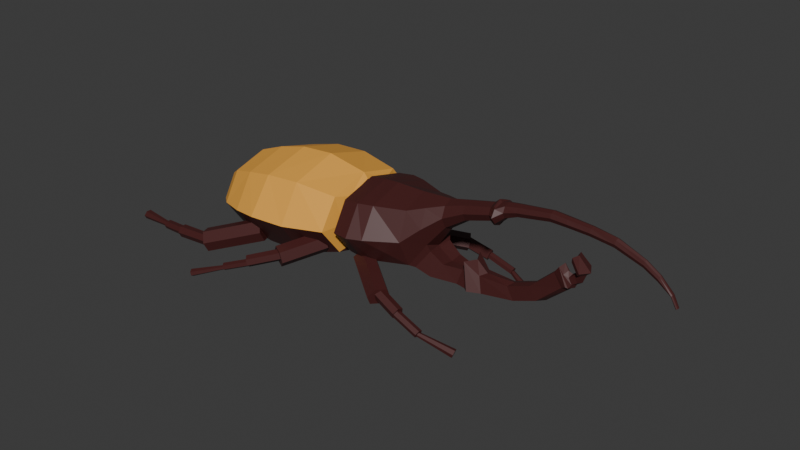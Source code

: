 # Source: Beetle.blend  (saved by Blender 4.5.90; exported with 4.5.12 LTS)
import bpy
from mathutils import Matrix  # noqa: F401  (used for matrix-valued properties, if any)

bpy.ops.wm.read_factory_settings(use_empty=True)
scene = bpy.context.scene
scene.name = 'Scene'

# ---- collections
col_collection = bpy.data.collections.new('Collection'); scene.collection.children.link(col_collection)

# ---- materials (node trees are filled in below, after node groups)
mat_material_001 = bpy.data.materials.new('Material.001')
mat_material_002 = bpy.data.materials.new('Material.002')

# ---- material node trees
mat_material_001.use_nodes = True; mat_material_001.node_tree.nodes.clear()
_N = mat_material_001.node_tree.nodes; _L = mat_material_001.node_tree.links
n0 = _N.new('ShaderNodeBsdfPrincipled'); n0.name = 'Principled BSDF'; n0.location = (-200, 100)
n0.inputs[0].default_value = (0.884, 0.4156, 0.06317, 1.0)
n1 = _N.new('ShaderNodeOutputMaterial'); n1.name = 'Material Output'; n1.location = (200, 100)
_L.new(n0.outputs[0], n1.inputs[0])
n1.is_active_output = True
mat_material_002.use_nodes = True; mat_material_002.node_tree.nodes.clear()
_N = mat_material_002.node_tree.nodes; _L = mat_material_002.node_tree.links
n0 = _N.new('ShaderNodeBsdfPrincipled'); n0.name = 'Principled BSDF'; n0.location = (-200, 100)
n0.inputs[0].default_value = (0.06554, 0.0136, 0.01286, 1.0)
n1 = _N.new('ShaderNodeOutputMaterial'); n1.name = 'Material Output'; n1.location = (200, 100)
_L.new(n0.outputs[0], n1.inputs[0])
n1.is_active_output = True

# ---- world
world_world = bpy.data.worlds.new('World'); scene.world = world_world
world_world.use_nodes = True; world_world.node_tree.nodes.clear()
_N = world_world.node_tree.nodes; _L = world_world.node_tree.links
n0 = _N.new('ShaderNodeOutputWorld'); n0.name = 'World Output'; n0.location = (200, 100)
n1 = _N.new('ShaderNodeBackground'); n1.name = 'Background'; n1.location = (-200, 100)
n1.inputs[0].default_value = (0.05088, 0.05088, 0.05088, 1.0)
_L.new(n1.outputs[0], n0.inputs[0])
n0.is_active_output = True
world_world.color = (0.05088, 0.05088, 0.05088)
world_world.sun_shadow_jitter_overblur = 0.0

# ---- meshes
me_cube_001 = bpy.data.meshes.new('Cube.001')
me_cube_001.from_pydata([(-0.6828, -0.9805, -1.203), (-0.726, -0.9805, 0.9487), (1.074, -1.1, -0.6857), (1.026, -1.1, 1.509), (-0.6748, 0.0, -1.603), (-0.7341, 0.0, 1.349), (1.083, 0.0, -1.094), (1.017, 0.0, 1.917), (-0.009492, -1.3, -1.214), (0.01442, -1.3, 1.582), (0.01887, 0.0, 2.102), (-0.01394, 0.0, -1.734), (0.5122, -1.27, -1.196), (0.4788, 0.0, 2.217), (0.484, -1.27, 1.682), (0.5174, 0.0, -1.731), (-0.3717, -1.191, 1.303), (-0.3038, 0.0, -1.702), (-0.3145, -1.191, -1.231), (-0.3824, 0.0, 1.774), (1.117, 0.0, -0.8813), (1.077, 0.0, 1.705), (1.082, -0.6591, 1.354), (1.111, -0.6591, -0.5309), (1.198, 0.0, -0.8638), (1.134, 0.0, 1.629), (1.143, -0.6591, 1.291), (1.19, -0.6591, -0.5261), (1.237, 0.0, -0.9203), (1.138, 0.0, 1.86), (1.152, -1.019, 1.483), (1.224, -1.019, -0.5436), (1.615, 0.0, -0.9656), (1.556, 0.0, 1.992), (1.564, -0.9665, 1.591), (1.607, -0.9665, -0.5647), (1.989, 0.0, -0.9202), (1.929, 0.0, 1.996), (1.937, -0.6675, 1.6), (1.981, -0.6675, -0.5251), (2.347, 0.0, 0.9399), (2.332, 0.0, 2.088), (2.334, -0.2466, 1.932), (2.345, -0.2466, 1.095), (2.603, 0.0, 1.504), (2.593, 0.0, 2.275), (2.594, -0.1942, 2.171), (2.602, -0.1942, 1.608), (2.944, 0.0, 1.835), (2.935, 0.0, 2.526), (2.936, -0.1812, 2.432), (2.943, -0.1812, 1.929), (3.043, -0.04856, 1.891), (3.027, 0.0, 2.61), (3.029, -0.3114, 2.513), (3.041, -0.3114, 1.988), (3.111, 0.0, 2.091), (3.111, 0.0, 2.692), (3.111, -0.1518, 2.611), (3.111, -0.1518, 2.172), (5.169, 0.0, 1.005), (5.196, 0.0, 1.062), (5.192, -0.0371, 1.054), (5.172, -0.0371, 1.012), (-1.064, 0.0, 0.1941), (-1.061, -0.2936, 0.03519), (-1.055, -0.4403, -0.408), (-1.048, -0.2936, -0.8262), (1.05, -1.65, 0.4123), (0.00247, -1.95, 0.1848), (0.4981, -1.905, 0.2437), (-0.3431, -1.787, 0.03651), (1.097, -0.9886, 0.4125), (1.166, -0.9886, 0.3831), (1.188, -1.529, 0.4701), (1.585, -1.45, 0.5139), (1.959, -0.9842, 0.5383), (2.34, -0.3723, 1.514), (2.598, -0.2816, 1.89), (2.94, -0.2597, 2.182), (3.035, -0.4428, 2.251), (3.111, -0.2155, 2.393), (5.182, -0.05564, 1.034), (5.183, 0.0, 1.034), (-0.7039, -1.471, -0.1549), (-1.046, 0.0, -0.9877), (-1.055, 0.0, -0.409), (4.162, 0.0, 2.849), (4.147, -0.08406, 2.527), (4.16, -0.08406, 2.798), (4.145, 0.0, 2.477), (4.154, -0.1261, 2.664), (3.683, -0.09973, 2.882), (3.675, 0.0, 2.514), (3.684, 0.0, 2.94), (3.676, -0.09973, 2.571), (3.679, -0.1496, 2.728), (4.791, 0.0, 2.317), (4.774, -0.05132, 2.056), (4.781, -0.07698, 2.167), (4.789, -0.05132, 2.276), (4.771, 0.0, 2.015), (5.124, 0.0, 1.468), (5.103, -0.04421, 1.397), (5.112, -0.06631, 1.427), (5.121, -0.04421, 1.457), (5.1, 0.0, 1.386), (4.451, -0.06861, 2.679), (4.433, 0.0, 2.362), (4.454, 0.0, 2.729), (4.436, -0.06861, 2.412), (4.444, -0.1029, 2.546), (3.891, 0.0, 2.9), (3.879, -0.096, 2.564), (3.884, -0.144, 2.706), (3.889, -0.096, 2.847), (3.877, 0.0, 2.511), (3.27, -0.1242, 2.702), (3.266, 0.0, 2.292), (3.271, 0.0, 2.766), (3.267, -0.1242, 2.356), (3.268, -0.1815, 2.53), (1.369, -1.067, 1.562), (1.358, 0.0, 1.957), (1.431, -1.067, -0.5626), (1.443, 0.0, -0.9576), (1.4, -1.6, 0.5003), (2.994, 0.0, 2.694), (3.004, -0.2221, 1.854), (2.995, -0.2221, 2.562), (3.005, 0.0, 1.722), (3.0, -0.3172, 2.209), (4.964, -0.04776, 1.931), (4.945, 0.0, 1.717), (4.967, 0.0, 1.965), (4.948, -0.04776, 1.75), (4.956, -0.07164, 1.842), (-0.8937, -0.7813, 0.6091), (-0.8604, 0.0, -1.455), (-0.8656, -0.7813, -1.131), (-0.8793, -1.172, -0.284), (-0.8989, 0.0, 0.932), (2.13, 0.0, 2.038), (2.163, -0.457, 0.3564), (2.135, -0.457, 1.774), (2.168, 0.0, 0.09288), (2.149, -0.6782, 1.066), (2.235, 0.0, -1.102), (2.229, -0.4907, -0.8312), (2.366, 0.0, -0.3509), (2.362, -0.3372, -0.2925), (2.574, 0.0, -1.123), (2.539, -0.2829, -0.9102), (2.611, 0.0, -0.3533), (2.586, -0.1968, -0.3357), (2.855, 0.0, -1.097), (2.741, -0.473, -0.8684), (2.728, 0.0, 0.103), (2.648, -0.3241, 0.1337), (3.368, 0.0, -0.7873), (3.3, -0.2257, -0.7513), (3.24, 0.0, -0.2362), (3.192, -0.1572, -0.3432), (3.662, 0.0, -0.4445), (3.594, -0.2253, -0.4085), (3.534, 0.0, 0.1066), (3.486, -0.1567, -0.0003987), (4.183, 0.0, 1.167), (4.111, -0.2621, 1.206), (4.024, 0.0, 1.653), (3.995, -0.1812, 1.641), (2.195, 0.0, -0.008193), (2.038, -0.5601, -0.6102), (2.19, -0.3844, 0.0782), (2.045, 0.0, -0.9323), (2.716, 0.0, -1.117), (2.639, -0.2076, -0.3227), (2.68, 0.0, -0.3133), (2.657, -0.2996, -0.9435), (2.951, 0.0, -1.044), (2.883, -0.2869, -0.9131), (2.873, 0.0, -0.2864), (2.825, -0.1989, -0.326), (3.968, 0.0, 0.9077), (4.028, 0.0, 0.5779), (3.945, -0.08824, 0.7866), (3.996, -0.1239, 0.5948), (4.03, 0.0, 1.054), (4.006, -0.08576, 0.9338), (4.06, -0.1231, 0.7329), (4.093, 0.0, 0.7152), (3.979, 0.0, 1.471), (3.983, -0.1539, 1.455), (4.08, -0.2216, 1.091), (4.14, 0.0, 1.058), (4.13, 0.0, 1.012), (4.044, 0.0, 1.341), (4.047, -0.08768, 1.219), (4.098, -0.1231, 1.029), (3.958, 0.0, 0.3454), (3.819, 0.0, 0.9284), (3.767, -0.1113, 0.8235), (3.884, -0.1581, 0.3841), (3.868, 0.0, 1.212), (3.831, -0.1356, 1.099), (3.94, -0.1943, 0.4895), (3.993, 0.0, 0.4617), (3.913, 0.0, 0.9677), (3.883, -0.1119, 0.8506), (3.964, -0.1591, 0.4499), (4.006, 0.0, 0.4275), (0.8229, -1.184, -0.01195), (0.5634, -2.253, -0.2754), (0.9399, -1.296, -0.106), (0.6804, -2.365, -0.3694), (0.9813, -1.296, -0.4896), (0.7218, -2.365, -0.7531), (0.9057, -1.184, -0.7792), (0.6462, -2.253, -1.043), (0.7886, -1.072, -0.6852), (0.5292, -2.141, -0.9487), (0.7473, -1.072, -0.3016), (0.4878, -2.141, -0.565), (0.6167, -2.2, -0.3486), (0.2694, -2.689, -0.7012), (0.6632, -2.319, -0.4206), (0.3159, -2.808, -0.7732), (0.6864, -2.319, -0.6355), (0.3391, -2.808, -0.9881), (0.6631, -2.2, -0.7784), (0.3157, -2.689, -1.131), (0.6166, -2.081, -0.7064), (0.2692, -2.571, -1.059), (0.5934, -2.081, -0.4915), (0.2461, -2.571, -0.8441), (0.3165, -2.66, -0.8007), (0.01223, -2.987, -1.11), (0.3448, -2.754, -0.8475), (0.04052, -3.08, -1.156), (0.3594, -2.754, -0.9837), (0.05521, -3.08, -1.293), (0.3459, -2.66, -1.073), (0.04162, -2.987, -1.382), (0.3176, -2.567, -1.026), (0.01333, -2.894, -1.335), (0.3029, -2.567, -0.8901), (-0.00136, -2.894, -1.199), (0.0826, -2.911, -1.149), (-0.3666, -3.385, -1.53), (0.09725, -2.96, -1.172), (-0.3373, -3.483, -1.575), (0.1046, -2.96, -1.24), (-0.3226, -3.483, -1.711), (0.09727, -2.911, -1.285), (-0.3372, -3.385, -1.802), (0.08262, -2.862, -1.262), (-0.3666, -3.288, -1.756), (0.07529, -2.862, -1.194), (-0.3813, -3.288, -1.62), (-0.08765, -1.513, -0.341), (-0.7532, -2.263, -1.036), (-0.008865, -1.671, -0.679), (-0.6744, -2.421, -1.374), (0.001171, -1.542, -1.073), (-0.6644, -2.292, -1.768), (-0.06758, -1.256, -1.129), (-0.7331, -2.006, -1.824), (-0.1464, -1.098, -0.7907), (-0.8119, -1.848, -1.486), (-0.1564, -1.227, -0.3968), (-0.8219, -1.976, -1.092), (-0.749, -2.21, -1.199), (-1.217, -2.225, -1.283), (-0.7028, -2.303, -1.397), (-1.21, -2.327, -1.491), (-0.6969, -2.227, -1.628), (-1.204, -2.255, -1.711), (-0.7373, -2.059, -1.661), (-1.205, -2.081, -1.724), (-0.7835, -1.966, -1.463), (-1.212, -1.98, -1.516), (-0.7893, -2.042, -1.232), (-1.218, -2.052, -1.296), (-1.215, -2.207, -1.34), (-1.558, -2.125, -1.462), (-1.21, -2.282, -1.494), (-1.56, -2.203, -1.605), (-1.206, -2.229, -1.657), (-1.556, -2.158, -1.744), (-1.207, -2.1, -1.666), (-1.551, -2.034, -1.741), (-1.212, -2.025, -1.513), (-1.55, -1.956, -1.599), (-1.216, -2.078, -1.35), (-1.553, -2.001, -1.459), (-1.557, -2.106, -1.52), (-2.038, -2.019, -1.542), (-1.558, -2.152, -1.604), (-2.04, -2.102, -1.688), (-1.556, -2.125, -1.685), (-2.036, -2.056, -1.828), (-1.553, -2.053, -1.683), (-2.031, -1.928, -1.821), (-1.552, -2.007, -1.6), (-2.029, -1.844, -1.675), (-1.554, -2.034, -1.519), (-2.033, -1.89, -1.535), (1.38, -0.9791, -0.3467), (1.971, -1.877, -0.755), (1.457, -0.7516, -0.382), (2.049, -1.649, -0.7903), (1.464, -0.6665, -0.6991), (2.055, -1.564, -1.107), (1.393, -0.8089, -0.9808), (1.985, -1.707, -1.389), (1.316, -1.036, -0.9455), (1.907, -1.934, -1.354), (1.309, -1.122, -0.6284), (1.9, -2.019, -1.037), (1.898, -1.73, -0.7152), (2.304, -1.885, -1.137), (1.904, -1.576, -0.7789), (2.31, -1.731, -1.201), (1.885, -1.536, -0.9889), (2.291, -1.691, -1.411), (1.858, -1.65, -1.135), (2.264, -1.805, -1.557), (1.852, -1.804, -1.072), (2.258, -1.958, -1.493), (1.871, -1.844, -0.8616), (2.278, -1.999, -1.283), (2.29, -1.885, -1.227), (2.625, -1.932, -1.596), (2.289, -1.774, -1.269), (2.624, -1.821, -1.638), (2.274, -1.755, -1.402), (2.609, -1.802, -1.771), (2.26, -1.847, -1.493), (2.596, -1.894, -1.862), (2.261, -1.958, -1.451), (2.597, -2.005, -1.82), (2.276, -1.977, -1.318), (2.612, -2.024, -1.687), (2.552, -1.947, -1.621), (3.024, -1.632, -2.09), (2.541, -1.894, -1.642), (3.002, -1.525, -2.131), (2.532, -1.891, -1.708), (2.985, -1.519, -2.264), (2.535, -1.941, -1.754), (2.989, -1.621, -2.357), (2.546, -1.995, -1.734), (3.011, -1.728, -2.316), (2.554, -1.998, -1.667), (3.029, -1.733, -2.183), (-0.6828, 0.9805, -1.203), (-0.726, 0.9805, 0.9487), (1.074, 1.1, -0.6857), (1.026, 1.1, 1.509), (-0.009492, 1.3, -1.214), (0.01442, 1.3, 1.582), (0.5122, 1.27, -1.196), (0.484, 1.27, 1.682), (-0.3717, 1.191, 1.303), (-0.3145, 1.191, -1.231), (1.082, 0.6591, 1.354), (1.111, 0.6591, -0.5309), (1.143, 0.6591, 1.291), (1.19, 0.6591, -0.5261), (1.152, 1.019, 1.483), (1.224, 1.019, -0.5436), (1.564, 0.9665, 1.591), (1.607, 0.9665, -0.5647), (1.937, 0.6675, 1.6), (1.981, 0.6675, -0.5251), (2.334, 0.2466, 1.932), (2.345, 0.2466, 1.095), (2.594, 0.1942, 2.171), (2.602, 0.1942, 1.608), (2.936, 0.1812, 2.432), (2.943, 0.1812, 1.929), (3.043, 0.04856, 1.891), (3.029, 0.3114, 2.513), (3.041, 0.3114, 1.988), (3.111, 0.1518, 2.611), (3.111, 0.1518, 2.172), (5.192, 0.0371, 1.054), (5.172, 0.0371, 1.012), (-1.061, 0.2936, 0.03519), (-1.055, 0.4403, -0.408), (-1.048, 0.2936, -0.8262), (1.05, 1.65, 0.4123), (0.00247, 1.95, 0.1848), (0.4981, 1.905, 0.2437), (-0.3431, 1.787, 0.03651), (1.097, 0.9886, 0.4125), (1.166, 0.9886, 0.3831), (1.188, 1.529, 0.4701), (1.585, 1.45, 0.5139), (1.959, 0.9842, 0.5383), (2.34, 0.3723, 1.514), (2.598, 0.2816, 1.89), (2.94, 0.2597, 2.182), (3.035, 0.4428, 2.251), (3.111, 0.2155, 2.393), (5.182, 0.05564, 1.034), (-0.7039, 1.471, -0.1549), (4.147, 0.08406, 2.527), (4.16, 0.08406, 2.798), (4.154, 0.1261, 2.664), (3.683, 0.09973, 2.882), (3.676, 0.09973, 2.571), (3.679, 0.1496, 2.728), (4.774, 0.05132, 2.056), (4.781, 0.07698, 2.167), (4.789, 0.05132, 2.276), (5.103, 0.04421, 1.397), (5.112, 0.06631, 1.427), (5.121, 0.04421, 1.457), (4.451, 0.06861, 2.679), (4.436, 0.06861, 2.412), (4.444, 0.1029, 2.546), (3.879, 0.096, 2.564), (3.884, 0.144, 2.706), (3.889, 0.096, 2.847), (3.27, 0.1242, 2.702), (3.267, 0.1242, 2.356), (3.268, 0.1815, 2.53), (1.369, 1.067, 1.562), (1.431, 1.067, -0.5626), (1.4, 1.6, 0.5003), (3.004, 0.2221, 1.854), (2.995, 0.2221, 2.562), (3.0, 0.3172, 2.209), (4.964, 0.04776, 1.931), (4.948, 0.04776, 1.75), (4.956, 0.07164, 1.842), (-0.8937, 0.7813, 0.6091), (-0.8656, 0.7813, -1.131), (-0.8793, 1.172, -0.284), (2.163, 0.457, 0.3564), (2.135, 0.457, 1.774), (2.149, 0.6782, 1.066), (2.229, 0.4907, -0.8312), (2.362, 0.3372, -0.2925), (2.539, 0.2829, -0.9102), (2.586, 0.1968, -0.3357), (2.741, 0.473, -0.8684), (2.648, 0.3241, 0.1337), (3.3, 0.2257, -0.7513), (3.192, 0.1572, -0.3432), (3.594, 0.2253, -0.4085), (3.486, 0.1567, -0.0003987), (4.111, 0.2621, 1.206), (3.995, 0.1812, 1.641), (2.038, 0.5601, -0.6102), (2.19, 0.3844, 0.0782), (2.639, 0.2076, -0.3227), (2.657, 0.2996, -0.9435), (2.883, 0.2869, -0.9131), (2.825, 0.1989, -0.326), (3.945, 0.08824, 0.7866), (3.996, 0.1239, 0.5948), (4.006, 0.08576, 0.9338), (4.06, 0.1231, 0.7329), (3.983, 0.1539, 1.455), (4.08, 0.2216, 1.091), (4.047, 0.08768, 1.219), (4.098, 0.1231, 1.029), (3.767, 0.1113, 0.8235), (3.884, 0.1581, 0.3841), (3.831, 0.1356, 1.099), (3.94, 0.1943, 0.4895), (3.883, 0.1119, 0.8506), (3.964, 0.1591, 0.4499), (0.8229, 1.184, -0.01195), (0.5634, 2.253, -0.2754), (0.9399, 1.296, -0.106), (0.6804, 2.365, -0.3694), (0.9813, 1.296, -0.4896), (0.7218, 2.365, -0.7531), (0.9057, 1.184, -0.7792), (0.6462, 2.253, -1.043), (0.7886, 1.072, -0.6852), (0.5292, 2.141, -0.9487), (0.7473, 1.072, -0.3016), (0.4878, 2.141, -0.565), (0.6167, 2.2, -0.3486), (0.2694, 2.689, -0.7012), (0.6632, 2.319, -0.4206), (0.3159, 2.808, -0.7732), (0.6864, 2.319, -0.6355), (0.3391, 2.808, -0.9881), (0.6631, 2.2, -0.7784), (0.3157, 2.689, -1.131), (0.6166, 2.081, -0.7064), (0.2692, 2.571, -1.059), (0.5934, 2.081, -0.4915), (0.2461, 2.571, -0.8441), (0.3165, 2.66, -0.8007), (0.01223, 2.987, -1.11), (0.3448, 2.754, -0.8475), (0.04052, 3.08, -1.156), (0.3594, 2.754, -0.9837), (0.05521, 3.08, -1.293), (0.3459, 2.66, -1.073), (0.04162, 2.987, -1.382), (0.3176, 2.567, -1.026), (0.01333, 2.894, -1.335), (0.3029, 2.567, -0.8901), (-0.00136, 2.894, -1.199), (0.0826, 2.911, -1.149), (-0.3666, 3.385, -1.53), (0.09725, 2.96, -1.172), (-0.3373, 3.483, -1.575), (0.1046, 2.96, -1.24), (-0.3226, 3.483, -1.711), (0.09727, 2.911, -1.285), (-0.3372, 3.385, -1.802), (0.08262, 2.862, -1.262), (-0.3666, 3.288, -1.756), (0.07529, 2.862, -1.194), (-0.3813, 3.288, -1.62), (-0.08765, 1.513, -0.341), (-0.7532, 2.263, -1.036), (-0.008865, 1.671, -0.679), (-0.6744, 2.421, -1.374), (0.001171, 1.542, -1.073), (-0.6644, 2.292, -1.768), (-0.06758, 1.256, -1.129), (-0.7331, 2.006, -1.824), (-0.1464, 1.098, -0.7907), (-0.8119, 1.848, -1.486), (-0.1564, 1.227, -0.3968), (-0.8219, 1.976, -1.092), (-0.7471, 2.206, -1.157), (-1.217, 2.225, -1.283), (-0.7403, 2.308, -1.365), (-1.21, 2.327, -1.491), (-0.7346, 2.236, -1.585), (-1.204, 2.255, -1.711), (-0.7359, 2.062, -1.598), (-1.205, 2.081, -1.724), (-0.7428, 1.961, -1.39), (-1.212, 1.98, -1.516), (-0.7484, 2.033, -1.17), (-1.218, 2.052, -1.296), (-1.173, 2.193, -1.419), (-1.558, 2.125, -1.462), (-1.175, 2.272, -1.561), (-1.56, 2.203, -1.605), (-1.171, 2.226, -1.701), (-1.556, 2.158, -1.744), (-1.166, 2.102, -1.698), (-1.551, 2.034, -1.741), (-1.165, 2.024, -1.555), (-1.55, 1.956, -1.599), (-1.168, 2.07, -1.416), (-1.553, 2.001, -1.459), (-1.477, 2.095, -1.548), (-2.038, 2.019, -1.542), (-1.478, 2.137, -1.621), (-2.04, 2.102, -1.688), (-1.476, 2.114, -1.691), (-2.036, 2.056, -1.828), (-1.474, 2.05, -1.688), (-2.031, 1.928, -1.821), (-1.473, 2.008, -1.615), (-2.029, 1.844, -1.675), (-1.475, 2.031, -1.545), (-2.033, 1.89, -1.535), (1.38, 0.9791, -0.3467), (1.971, 1.877, -0.755), (1.457, 0.7516, -0.382), (2.049, 1.649, -0.7903), (1.464, 0.6665, -0.6991), (2.055, 1.564, -1.107), (1.393, 0.8089, -0.9808), (1.985, 1.707, -1.389), (1.316, 1.036, -0.9455), (1.907, 1.934, -1.354), (1.309, 1.122, -0.6284), (1.9, 2.019, -1.037), (1.898, 1.73, -0.7152), (2.304, 1.885, -1.137), (1.904, 1.576, -0.7789), (2.31, 1.731, -1.201), (1.885, 1.536, -0.9889), (2.291, 1.691, -1.411), (1.858, 1.65, -1.135), (2.264, 1.805, -1.557), (1.852, 1.804, -1.072), (2.258, 1.958, -1.493), (1.871, 1.844, -0.8616), (2.278, 1.999, -1.283), (2.29, 1.885, -1.227), (2.625, 1.932, -1.596), (2.289, 1.774, -1.269), (2.624, 1.821, -1.638), (2.274, 1.755, -1.402), (2.609, 1.802, -1.771), (2.26, 1.847, -1.493), (2.596, 1.894, -1.862), (2.261, 1.958, -1.451), (2.597, 2.005, -1.82), (2.276, 1.977, -1.318), (2.612, 2.024, -1.687), (2.552, 1.947, -1.621), (3.024, 1.632, -2.09), (2.541, 1.894, -1.642), (3.002, 1.525, -2.131), (2.532, 1.891, -1.708), (2.985, 1.519, -2.264), (2.535, 1.941, -1.754), (2.989, 1.621, -2.357), (2.546, 1.995, -1.734), (3.011, 1.728, -2.316), (2.554, 1.998, -1.667), (3.029, 1.733, -2.183)], [], [(140, 137, 65, 66), (7, 3, 22, 21), (18, 71, 84, 0), (15, 6, 2, 12), (19, 5, 1, 16), (2, 6, 20, 23), (13, 10, 9, 14), (17, 11, 8, 18), (70, 14, 9, 69), (68, 3, 14, 70), (7, 13, 14, 3), (11, 15, 12, 8), (4, 17, 18, 0), (10, 19, 16, 9), (69, 9, 16, 71), (21, 22, 26, 25), (23, 20, 24, 27), (68, 2, 23, 72), (73, 27, 31, 74), (72, 23, 27, 73), (123, 122, 34, 33), (27, 24, 28, 31), (25, 26, 30, 29), (35, 32, 36, 39), (126, 124, 35, 75), (124, 125, 32, 35), (146, 143, 43, 77), (33, 34, 38, 37), (75, 35, 39, 76), (41, 42, 46, 45), (143, 145, 40, 43), (142, 144, 42, 41), (47, 44, 48, 51), (77, 43, 47, 78), (43, 40, 44, 47), (131, 128, 55, 80), (45, 46, 50, 49), (78, 47, 51, 79), (53, 54, 58, 57), (55, 52, 56, 59), (128, 130, 52, 55), (127, 129, 54, 53), (104, 103, 63, 82), (80, 55, 59, 81), (83, 61, 62, 82), (103, 106, 60, 63), (102, 105, 62, 61), (139, 140, 66, 67), (86, 66, 65, 64), (67, 66, 86, 85), (60, 83, 82, 63), (54, 80, 81, 58), (105, 104, 82, 62), (46, 78, 79, 50), (129, 131, 80, 54), (42, 77, 78, 46), (34, 75, 76, 38), (144, 146, 77, 42), (122, 126, 75, 34), (22, 72, 73, 26), (26, 73, 74, 30), (3, 68, 72, 22), (8, 69, 71, 18), (2, 68, 70, 12), (12, 70, 69, 8), (137, 141, 64, 65), (138, 139, 67, 85), (84, 71, 16, 1), (115, 114, 91, 89), (112, 115, 89, 87), (113, 116, 90, 88), (114, 113, 88, 91), (121, 120, 95, 96), (120, 118, 93, 95), (119, 117, 92, 94), (117, 121, 96, 92), (107, 111, 99, 100), (109, 107, 100, 97), (110, 108, 101, 98), (111, 110, 98, 99), (132, 136, 104, 105), (134, 132, 105, 102), (135, 133, 106, 103), (136, 135, 103, 104), (91, 88, 110, 111), (88, 90, 108, 110), (87, 89, 107, 109), (89, 91, 111, 107), (96, 95, 113, 114), (95, 93, 116, 113), (94, 92, 115, 112), (92, 96, 114, 115), (58, 81, 121, 117), (57, 58, 117, 119), (59, 56, 118, 120), (81, 59, 120, 121), (30, 74, 126, 122), (31, 28, 125, 124), (74, 31, 124, 126), (29, 30, 122, 123), (50, 79, 131, 129), (49, 50, 129, 127), (51, 48, 130, 128), (79, 51, 128, 131), (99, 98, 135, 136), (98, 101, 133, 135), (97, 100, 132, 134), (100, 99, 136, 132), (4, 0, 139, 138), (1, 5, 141, 137), (0, 84, 140, 139), (84, 1, 137, 140), (38, 76, 146, 144), (37, 38, 144, 142), (76, 39, 143, 146), (148, 147, 151, 152), (150, 148, 152, 154), (173, 172, 148, 150), (171, 173, 150, 149), (172, 174, 147, 148), (177, 176, 158, 157), (149, 150, 154, 153), (180, 179, 159, 160), (176, 178, 156, 158), (178, 175, 155, 156), (161, 162, 166, 165), (181, 182, 162, 161), (182, 180, 160, 162), (162, 160, 164, 166), (160, 159, 163, 164), (168, 167, 169, 170), (191, 192, 170, 169), (192, 193, 168, 170), (193, 194, 167, 168), (39, 36, 174, 172), (145, 143, 173, 171), (143, 39, 172, 173), (152, 151, 175, 178), (154, 152, 178, 176), (153, 154, 176, 177), (158, 156, 180, 182), (157, 158, 182, 181), (156, 155, 179, 180), (209, 210, 184, 186), (208, 209, 186, 185), (207, 208, 185, 183), (186, 184, 190, 189), (185, 186, 189, 188), (183, 185, 188, 187), (198, 195, 194, 193), (197, 198, 193, 192), (196, 197, 192, 191), (187, 188, 197, 196), (188, 189, 198, 197), (189, 190, 195, 198), (165, 166, 201, 200), (166, 164, 202, 201), (164, 163, 199, 202), (200, 201, 204, 203), (201, 202, 205, 204), (202, 199, 206, 205), (203, 204, 208, 207), (204, 205, 209, 208), (205, 206, 210, 209), (211, 212, 214, 213), (213, 214, 216, 215), (215, 216, 218, 217), (217, 218, 220, 219), (214, 212, 222, 220, 218, 216), (219, 220, 222, 221), (221, 222, 212, 211), (211, 213, 215, 217, 219, 221), (223, 224, 226, 225), (225, 226, 228, 227), (227, 228, 230, 229), (229, 230, 232, 231), (226, 224, 234, 232, 230, 228), (231, 232, 234, 233), (233, 234, 224, 223), (223, 225, 227, 229, 231, 233), (235, 236, 238, 237), (237, 238, 240, 239), (239, 240, 242, 241), (241, 242, 244, 243), (238, 236, 246, 244, 242, 240), (243, 244, 246, 245), (245, 246, 236, 235), (235, 237, 239, 241, 243, 245), (247, 248, 250, 249), (249, 250, 252, 251), (251, 252, 254, 253), (253, 254, 256, 255), (250, 248, 258, 256, 254, 252), (255, 256, 258, 257), (257, 258, 248, 247), (247, 249, 251, 253, 255, 257), (259, 260, 262, 261), (261, 262, 264, 263), (263, 264, 266, 265), (265, 266, 268, 267), (260, 270, 281, 271), (267, 268, 270, 269), (269, 270, 260, 259), (259, 261, 263, 265, 267, 269), (271, 272, 274, 273), (273, 274, 276, 275), (275, 276, 278, 277), (277, 278, 280, 279), (278, 276, 287, 289), (279, 280, 282, 281), (281, 282, 272, 271), (271, 273, 275, 277, 279, 281), (283, 284, 286, 285), (285, 286, 288, 287), (287, 288, 290, 289), (289, 290, 292, 291), (294, 292, 303, 305), (291, 292, 294, 293), (293, 294, 284, 283), (283, 285, 287, 289, 291, 293), (295, 296, 298, 297), (297, 298, 300, 299), (299, 300, 302, 301), (301, 302, 304, 303), (298, 296, 306, 304, 302, 300), (303, 304, 306, 305), (305, 306, 296, 295), (295, 297, 299, 301, 303, 305), (307, 308, 310, 309), (309, 310, 312, 311), (311, 312, 314, 313), (313, 314, 316, 315), (310, 308, 318, 316, 314, 312), (315, 316, 318, 317), (317, 318, 308, 307), (307, 309, 311, 313, 315, 317), (319, 320, 322, 321), (321, 322, 324, 323), (323, 324, 326, 325), (325, 326, 328, 327), (322, 320, 330, 328, 326, 324), (327, 328, 330, 329), (329, 330, 320, 319), (319, 321, 323, 325, 327, 329), (331, 332, 334, 333), (333, 334, 336, 335), (335, 336, 338, 337), (337, 338, 340, 339), (334, 332, 342, 340, 338, 336), (339, 340, 342, 341), (341, 342, 332, 331), (331, 333, 335, 337, 339, 341), (343, 344, 346, 345), (345, 346, 348, 347), (347, 348, 350, 349), (349, 350, 352, 351), (346, 344, 354, 352, 350, 348), (351, 352, 354, 353), (353, 354, 344, 343), (343, 345, 347, 349, 351, 353), (439, 389, 388, 437), (7, 21, 365, 358), (364, 355, 406, 394), (15, 361, 357, 6), (19, 363, 356, 5), (357, 366, 20, 6), (13, 362, 360, 10), (17, 364, 359, 11), (393, 392, 360, 362), (391, 393, 362, 358), (7, 358, 362, 13), (11, 359, 361, 15), (4, 355, 364, 17), (10, 360, 363, 19), (392, 394, 363, 360), (21, 25, 367, 365), (366, 368, 24, 20), (391, 395, 366, 357), (396, 397, 370, 368), (395, 396, 368, 366), (123, 33, 371, 428), (368, 370, 28, 24), (25, 29, 369, 367), (372, 374, 36, 32), (430, 398, 372, 429), (429, 372, 32, 125), (442, 400, 376, 440), (33, 37, 373, 371), (398, 399, 374, 372), (41, 45, 377, 375), (440, 376, 40, 145), (142, 41, 375, 441), (378, 380, 48, 44), (400, 401, 378, 376), (376, 378, 44, 40), (433, 403, 383, 431), (45, 49, 379, 377), (401, 402, 380, 378), (53, 57, 384, 382), (383, 385, 56, 381), (431, 383, 381, 130), (127, 53, 382, 432), (417, 405, 387, 416), (403, 404, 385, 383), (83, 405, 386, 61), (416, 387, 60, 106), (102, 61, 386, 418), (438, 390, 389, 439), (86, 64, 388, 389), (390, 85, 86, 389), (60, 387, 405, 83), (382, 384, 404, 403), (418, 386, 405, 417), (377, 379, 402, 401), (432, 382, 403, 433), (375, 377, 401, 400), (371, 373, 399, 398), (441, 375, 400, 442), (428, 371, 398, 430), (365, 367, 396, 395), (367, 369, 397, 396), (358, 365, 395, 391), (359, 364, 394, 392), (357, 361, 393, 391), (361, 359, 392, 393), (437, 388, 64, 141), (138, 85, 390, 438), (406, 356, 363, 394), (424, 408, 409, 423), (112, 87, 408, 424), (422, 407, 90, 116), (423, 409, 407, 422), (427, 412, 411, 426), (426, 411, 93, 118), (119, 94, 410, 425), (425, 410, 412, 427), (419, 415, 414, 421), (109, 97, 415, 419), (420, 413, 101, 108), (421, 414, 413, 420), (434, 418, 417, 436), (134, 102, 418, 434), (435, 416, 106, 133), (436, 417, 416, 435), (409, 421, 420, 407), (407, 420, 108, 90), (87, 109, 419, 408), (408, 419, 421, 409), (412, 423, 422, 411), (411, 422, 116, 93), (94, 112, 424, 410), (410, 424, 423, 412), (384, 425, 427, 404), (57, 119, 425, 384), (385, 426, 118, 56), (404, 427, 426, 385), (369, 428, 430, 397), (370, 429, 125, 28), (397, 430, 429, 370), (29, 123, 428, 369), (379, 432, 433, 402), (49, 127, 432, 379), (380, 431, 130, 48), (402, 433, 431, 380), (414, 436, 435, 413), (413, 435, 133, 101), (97, 134, 434, 415), (415, 434, 436, 414), (4, 138, 438, 355), (356, 437, 141, 5), (355, 438, 439, 406), (406, 439, 437, 356), (373, 441, 442, 399), (37, 142, 441, 373), (399, 442, 440, 374), (443, 445, 151, 147), (444, 446, 445, 443), (456, 444, 443, 455), (171, 149, 444, 456), (455, 443, 147, 174), (177, 157, 448, 457), (149, 153, 446, 444), (459, 449, 159, 179), (457, 448, 447, 458), (458, 447, 155, 175), (161, 165, 452, 450), (181, 161, 450, 460), (460, 450, 449, 459), (450, 452, 451, 449), (449, 451, 163, 159), (453, 454, 169, 167), (191, 169, 454, 465), (465, 454, 453, 466), (466, 453, 167, 194), (374, 455, 174, 36), (145, 171, 456, 440), (440, 456, 455, 374), (445, 458, 175, 151), (446, 457, 458, 445), (153, 177, 457, 446), (448, 460, 459, 447), (157, 181, 460, 448), (447, 459, 179, 155), (474, 462, 184, 210), (473, 461, 462, 474), (207, 183, 461, 473), (462, 464, 190, 184), (461, 463, 464, 462), (183, 187, 463, 461), (468, 466, 194, 195), (467, 465, 466, 468), (196, 191, 465, 467), (187, 196, 467, 463), (463, 467, 468, 464), (464, 468, 195, 190), (165, 200, 469, 452), (452, 469, 470, 451), (451, 470, 199, 163), (200, 203, 471, 469), (469, 471, 472, 470), (470, 472, 206, 199), (203, 207, 473, 471), (471, 473, 474, 472), (472, 474, 210, 206), (475, 477, 478, 476), (477, 479, 480, 478), (479, 481, 482, 480), (481, 483, 484, 482), (478, 480, 482, 484, 486, 476), (483, 485, 486, 484), (485, 475, 476, 486), (475, 485, 483, 481, 479, 477), (487, 489, 490, 488), (489, 491, 492, 490), (491, 493, 494, 492), (493, 495, 496, 494), (490, 492, 494, 496, 498, 488), (495, 497, 498, 496), (497, 487, 488, 498), (487, 497, 495, 493, 491, 489), (499, 501, 502, 500), (501, 503, 504, 502), (503, 505, 506, 504), (505, 507, 508, 506), (502, 504, 506, 508, 510, 500), (507, 509, 510, 508), (509, 499, 500, 510), (499, 509, 507, 505, 503, 501), (511, 513, 514, 512), (513, 515, 516, 514), (515, 517, 518, 516), (517, 519, 520, 518), (514, 516, 518, 520, 522, 512), (519, 521, 522, 520), (521, 511, 512, 522), (511, 521, 519, 517, 515, 513), (523, 525, 526, 524), (525, 527, 528, 526), (527, 529, 530, 528), (529, 531, 532, 530), (526, 528, 530, 532, 534, 524), (531, 533, 534, 532), (533, 523, 524, 534), (523, 533, 531, 529, 527, 525), (535, 537, 538, 536), (537, 539, 540, 538), (539, 541, 542, 540), (541, 543, 544, 542), (538, 540, 542, 544, 546, 536), (543, 545, 546, 544), (545, 535, 536, 546), (535, 545, 543, 541, 539, 537), (547, 549, 550, 548), (549, 551, 552, 550), (551, 553, 554, 552), (553, 555, 556, 554), (550, 552, 554, 556, 558, 548), (555, 557, 558, 556), (557, 547, 548, 558), (547, 557, 555, 553, 551, 549), (559, 561, 562, 560), (561, 563, 564, 562), (563, 565, 566, 564), (565, 567, 568, 566), (562, 564, 566, 568, 570, 560), (567, 569, 570, 568), (569, 559, 560, 570), (559, 569, 567, 565, 563, 561), (571, 573, 574, 572), (573, 575, 576, 574), (575, 577, 578, 576), (577, 579, 580, 578), (574, 576, 578, 580, 582, 572), (579, 581, 582, 580), (581, 571, 572, 582), (571, 581, 579, 577, 575, 573), (583, 585, 586, 584), (585, 587, 588, 586), (587, 589, 590, 588), (589, 591, 592, 590), (586, 588, 590, 592, 594, 584), (591, 593, 594, 592), (593, 583, 584, 594), (583, 593, 591, 589, 587, 585), (595, 597, 598, 596), (597, 599, 600, 598), (599, 601, 602, 600), (601, 603, 604, 602), (598, 600, 602, 604, 606, 596), (603, 605, 606, 604), (605, 595, 596, 606), (595, 605, 603, 601, 599, 597), (607, 609, 610, 608), (609, 611, 612, 610), (611, 613, 614, 612), (613, 615, 616, 614), (610, 612, 614, 616, 618, 608), (615, 617, 618, 616), (617, 607, 608, 618), (607, 617, 615, 613, 611, 609), (268, 266, 277, 279), (264, 262, 273, 275), (270, 268, 279, 281), (262, 260, 271, 273), (266, 264, 275, 277), (272, 282, 293, 283), (280, 278, 289, 291), (276, 274, 285, 287), (282, 280, 291, 293), (274, 272, 283, 285), (286, 284, 295, 297), (290, 288, 299, 301), (284, 294, 305, 295), (292, 290, 301, 303), (288, 286, 297, 299)])
me_cube_001.polygons.foreach_set('material_index', [0, 0, 1, 1, 0, 1, 0, 1, 0, 0, 0, 1, 1, 0, 0, 1, 1, 0, 1, 1, 1, 1, 1, 1, 1, 1, 1, 1, 1, 1, 1, 1, 1, 1, 1, 1, 1, 1, 1, 1, 1, 1, 1, 1, 1, 1, 1, 1, 0, 1, 1, 1, 1, 1, 1, 1, 1, 1, 1, 1, 1, 0, 1, 1, 1, 0, 1, 0, 1, 1, 1, 1, 1, 1, 1, 1, 1, 1, 1, 1, 1, 1, 1, 1, 1, 1, 1, 1, 1, 1, 1, 1, 1, 1, 1, 1, 1, 1, 1, 1, 1, 1, 1, 1, 1, 1, 1, 1, 1, 0, 1, 0, 1, 1, 1, 1, 1, 1, 1, 1, 1, 1, 1, 1, 1, 1, 1, 1, 1, 1, 1, 1, 1, 1, 1, 1, 1, 1, 1, 1, 1, 1, 1, 1, 1, 1, 1, 1, 1, 1, 1, 1, 1, 1, 1, 1, 1, 1, 1, 1, 1, 1, 1, 1, 1, 1, 1, 1, 1, 1, 1, 1, 1, 1, 1, 1, 1, 1, 1, 1, 1, 1, 1, 1, 1, 1, 1, 1, 1, 1, 1, 1, 1, 1, 1, 1, 1, 1, 1, 1, 1, 1, 1, 1, 1, 1, 1, 1, 1, 1, 1, 1, 1, 1, 1, 1, 1, 1, 1, 1, 1, 1, 1, 1, 1, 1, 1, 1, 1, 1, 1, 1, 1, 1, 1, 1, 1, 1, 1, 1, 1, 1, 1, 1, 1, 1, 1, 1, 1, 1, 1, 1, 1, 1, 1, 1, 1, 1, 1, 1, 0, 0, 1, 1, 0, 1, 0, 1, 0, 0, 0, 1, 1, 0, 0, 1, 1, 1, 1, 1, 1, 1, 1, 1, 1, 1, 1, 1, 1, 1, 1, 1, 1, 1, 1, 1, 1, 1, 1, 1, 1, 1, 1, 1, 1, 1, 1, 1, 0, 1, 1, 1, 1, 1, 1, 1, 1, 1, 1, 1, 1, 0, 1, 1, 1, 0, 1, 0, 1, 1, 1, 1, 1, 1, 1, 1, 1, 1, 1, 1, 1, 1, 1, 1, 1, 1, 1, 1, 1, 1, 1, 1, 1, 1, 1, 1, 1, 1, 1, 1, 1, 1, 1, 1, 1, 1, 1, 1, 1, 0, 1, 0, 1, 1, 1, 1, 1, 1, 1, 1, 1, 1, 1, 1, 1, 1, 1, 1, 1, 1, 1, 1, 1, 1, 1, 1, 1, 1, 1, 1, 1, 1, 1, 1, 1, 1, 1, 1, 1, 1, 1, 1, 1, 1, 1, 1, 1, 1, 1, 1, 1, 1, 1, 1, 1, 1, 1, 1, 1, 1, 1, 1, 1, 1, 1, 1, 1, 1, 1, 1, 1, 1, 1, 1, 1, 1, 1, 1, 1, 1, 1, 1, 1, 1, 1, 1, 1, 1, 1, 1, 1, 1, 1, 1, 1, 1, 1, 1, 1, 1, 1, 1, 1, 1, 1, 1, 1, 1, 1, 1, 1, 1, 1, 1, 1, 1, 1, 1, 1, 1, 1, 1, 1, 1, 1, 1, 1, 1, 1, 1, 1, 1, 1, 1, 1, 1, 1, 1, 1, 1, 1, 1, 1, 1, 1, 1, 1, 1, 1, 1, 1, 1, 1, 1, 1, 1, 1, 1, 1, 1, 1, 1, 1, 1, 1])
_uv = me_cube_001.uv_layers.new(name='UVMap')
_uv.uv.foreach_set('vector', [0.4978, 1.0, 0.625, 1.0, 0.625, 1.0, 0.4978, 1.0, 0.625, 0.625, 0.625, 0.75, 0.625, 0.75, 0.625, 0.625, 0.375, 0.9375, 0.5, 0.9375, 0.4978, 1.0, 0.375, 1.0, 0.3125, 0.625, 0.375, 0.625, 0.375, 0.75, 0.3125, 0.75, 0.8125, 0.625, 0.875, 0.625, 0.875, 0.75, 0.8125, 0.75, 0.375, 0.75, 0.375, 0.625, 0.375, 0.625, 0.375, 0.75, 0.6875, 0.625, 0.75, 0.625, 0.75, 0.75, 0.6875, 0.75, 0.1875, 0.625, 0.25, 0.625, 0.25, 0.75, 0.1875, 0.75, 0.5, 0.8125, 0.625, 0.8125, 0.625, 0.875, 0.5, 0.875, 0.5, 0.75, 0.625, 0.75, 0.625, 0.8125, 0.5, 0.8125, 0.625, 0.625, 0.6875, 0.625, 0.6875, 0.75, 0.625, 0.75, 0.25, 0.625, 0.3125, 0.625, 0.3125, 0.75, 0.25, 0.75, 0.125, 0.625, 0.1875, 0.625, 0.1875, 0.75, 0.125, 0.75, 0.75, 0.625, 0.8125, 0.625, 0.8125, 0.75, 0.75, 0.75, 0.5, 0.875, 0.625, 0.875, 0.625, 0.9375, 0.5, 0.9375, 0.625, 0.625, 0.625, 0.75, 0.625, 0.75, 0.625, 0.625, 0.375, 0.75, 0.375, 0.625, 0.375, 0.625, 0.375, 0.75, 0.5, 0.75, 0.375, 0.75, 0.375, 0.75, 0.5, 0.75, 0.5, 0.75, 0.375, 0.75, 0.375, 0.75, 0.5, 0.75, 0.5, 0.75, 0.375, 0.75, 0.375, 0.75, 0.5, 0.75, 0.625, 0.625, 0.625, 0.75, 0.625, 0.75, 0.625, 0.625, 0.375, 0.75, 0.375, 0.625, 0.375, 0.625, 0.375, 0.75, 0.625, 0.625, 0.625, 0.75, 0.625, 0.75, 0.625, 0.625, 0.375, 0.75, 0.375, 0.625, 0.375, 0.625, 0.375, 0.75, 0.5, 0.75, 0.375, 0.75, 0.375, 0.75, 0.5, 0.75, 0.375, 0.75, 0.375, 0.625, 0.375, 0.625, 0.375, 0.75, 0.5, 0.75, 0.375, 0.75, 0.375, 0.75, 0.5, 0.75, 0.625, 0.625, 0.625, 0.75, 0.625, 0.75, 0.625, 0.625, 0.5, 0.75, 0.375, 0.75, 0.375, 0.75, 0.5, 0.75, 0.625, 0.625, 0.625, 0.75, 0.625, 0.75, 0.625, 0.625, 0.375, 0.75, 0.375, 0.625, 0.375, 0.625, 0.375, 0.75, 0.625, 0.625, 0.625, 0.75, 0.625, 0.75, 0.625, 0.625, 0.375, 0.75, 0.375, 0.625, 0.375, 0.625, 0.375, 0.75, 0.5, 0.75, 0.375, 0.75, 0.375, 0.75, 0.5, 0.75, 0.375, 0.75, 0.375, 0.625, 0.375, 0.625, 0.375, 0.75, 0.5, 0.75, 0.375, 0.75, 0.375, 0.75, 0.5, 0.75, 0.625, 0.625, 0.625, 0.75, 0.625, 0.75, 0.625, 0.625, 0.5, 0.75, 0.375, 0.75, 0.375, 0.75, 0.5, 0.75, 0.625, 0.625, 0.625, 0.75, 0.625, 0.75, 0.625, 0.625, 0.375, 0.75, 0.375, 0.625, 0.375, 0.625, 0.375, 0.75, 0.375, 0.75, 0.375, 0.625, 0.375, 0.625, 0.375, 0.75, 0.625, 0.625, 0.625, 0.75, 0.625, 0.75, 0.625, 0.625, 0.5, 0.75, 0.375, 0.75, 0.375, 0.75, 0.5, 0.75, 0.5, 0.75, 0.375, 0.75, 0.375, 0.75, 0.5, 0.75, 0.5, 0.625, 0.625, 0.625, 0.625, 0.75, 0.5, 0.75, 0.375, 0.75, 0.375, 0.625, 0.375, 0.625, 0.375, 0.75, 0.625, 0.625, 0.625, 0.75, 0.625, 0.75, 0.625, 0.625, 0.375, 1.0, 0.4978, 1.0, 0.4978, 1.0, 0.375, 1.0, 0.4985, 0.125, 0.4978, 0.0, 0.625, 0.0, 0.625, 0.125, 0.375, 0.0, 0.4978, 0.0, 0.4985, 0.125, 0.375, 0.125, 0.375, 0.625, 0.5, 0.625, 0.5, 0.75, 0.375, 0.75, 0.625, 0.75, 0.5, 0.75, 0.5, 0.75, 0.625, 0.75, 0.625, 0.75, 0.5, 0.75, 0.5, 0.75, 0.625, 0.75, 0.625, 0.75, 0.5, 0.75, 0.5, 0.75, 0.625, 0.75, 0.625, 0.75, 0.5, 0.75, 0.5, 0.75, 0.625, 0.75, 0.625, 0.75, 0.5, 0.75, 0.5, 0.75, 0.625, 0.75, 0.625, 0.75, 0.5, 0.75, 0.5, 0.75, 0.625, 0.75, 0.625, 0.75, 0.5, 0.75, 0.5, 0.75, 0.625, 0.75, 0.625, 0.75, 0.5, 0.75, 0.5, 0.75, 0.625, 0.75, 0.625, 0.75, 0.5, 0.75, 0.5, 0.75, 0.625, 0.75, 0.625, 0.75, 0.5, 0.75, 0.5, 0.75, 0.625, 0.75, 0.625, 0.75, 0.5, 0.75, 0.5, 0.75, 0.625, 0.75, 0.375, 0.875, 0.5, 0.875, 0.5, 0.9375, 0.375, 0.9375, 0.375, 0.75, 0.5, 0.75, 0.5, 0.8125, 0.375, 0.8125, 0.375, 0.8125, 0.5, 0.8125, 0.5, 0.875, 0.375, 0.875, 0.875, 0.75, 0.875, 0.625, 0.875, 0.625, 0.875, 0.75, 0.125, 0.625, 0.125, 0.75, 0.125, 0.75, 0.125, 0.625, 0.4978, 1.0, 0.5, 0.9375, 0.625, 0.9375, 0.625, 1.0, 0.625, 0.75, 0.5, 0.75, 0.5, 0.75, 0.625, 0.75, 0.625, 0.625, 0.625, 0.75, 0.625, 0.75, 0.625, 0.625, 0.375, 0.75, 0.375, 0.625, 0.375, 0.625, 0.375, 0.75, 0.5, 0.75, 0.375, 0.75, 0.375, 0.75, 0.5, 0.75, 0.5, 0.75, 0.375, 0.75, 0.375, 0.75, 0.5, 0.75, 0.375, 0.75, 0.375, 0.625, 0.375, 0.625, 0.375, 0.75, 0.625, 0.625, 0.625, 0.75, 0.625, 0.75, 0.625, 0.625, 0.625, 0.75, 0.5, 0.75, 0.5, 0.75, 0.625, 0.75, 0.625, 0.75, 0.5, 0.75, 0.5, 0.75, 0.625, 0.75, 0.625, 0.625, 0.625, 0.75, 0.625, 0.75, 0.625, 0.625, 0.375, 0.75, 0.375, 0.625, 0.375, 0.625, 0.375, 0.75, 0.5, 0.75, 0.375, 0.75, 0.375, 0.75, 0.5, 0.75, 0.625, 0.75, 0.5, 0.75, 0.5, 0.75, 0.625, 0.75, 0.625, 0.625, 0.625, 0.75, 0.625, 0.75, 0.625, 0.625, 0.375, 0.75, 0.375, 0.625, 0.375, 0.625, 0.375, 0.75, 0.5, 0.75, 0.375, 0.75, 0.375, 0.75, 0.5, 0.75, 0.5, 0.75, 0.375, 0.75, 0.375, 0.75, 0.5, 0.75, 0.375, 0.75, 0.375, 0.625, 0.375, 0.625, 0.375, 0.75, 0.625, 0.625, 0.625, 0.75, 0.625, 0.75, 0.625, 0.625, 0.625, 0.75, 0.5, 0.75, 0.5, 0.75, 0.625, 0.75, 0.5, 0.75, 0.375, 0.75, 0.375, 0.75, 0.5, 0.75, 0.375, 0.75, 0.375, 0.625, 0.375, 0.625, 0.375, 0.75, 0.625, 0.625, 0.625, 0.75, 0.625, 0.75, 0.625, 0.625, 0.625, 0.75, 0.5, 0.75, 0.5, 0.75, 0.625, 0.75, 0.625, 0.75, 0.5, 0.75, 0.5, 0.75, 0.625, 0.75, 0.625, 0.625, 0.625, 0.75, 0.625, 0.75, 0.625, 0.625, 0.375, 0.75, 0.375, 0.625, 0.375, 0.625, 0.375, 0.75, 0.5, 0.75, 0.375, 0.75, 0.375, 0.75, 0.5, 0.75, 0.625, 0.75, 0.5, 0.75, 0.5, 0.75, 0.625, 0.75, 0.375, 0.75, 0.375, 0.625, 0.375, 0.625, 0.375, 0.75, 0.5, 0.75, 0.375, 0.75, 0.375, 0.75, 0.5, 0.75, 0.625, 0.625, 0.625, 0.75, 0.625, 0.75, 0.625, 0.625, 0.625, 0.75, 0.5, 0.75, 0.5, 0.75, 0.625, 0.75, 0.625, 0.625, 0.625, 0.75, 0.625, 0.75, 0.625, 0.625, 0.375, 0.75, 0.375, 0.625, 0.375, 0.625, 0.375, 0.75, 0.5, 0.75, 0.375, 0.75, 0.375, 0.75, 0.5, 0.75, 0.5, 0.75, 0.375, 0.75, 0.375, 0.75, 0.5, 0.75, 0.375, 0.75, 0.375, 0.625, 0.375, 0.625, 0.375, 0.75, 0.625, 0.625, 0.625, 0.75, 0.625, 0.75, 0.625, 0.625, 0.625, 0.75, 0.5, 0.75, 0.5, 0.75, 0.625, 0.75, 0.125, 0.625, 0.125, 0.75, 0.125, 0.75, 0.125, 0.625, 0.875, 0.75, 0.875, 0.625, 0.875, 0.625, 0.875, 0.75, 0.375, 1.0, 0.4978, 1.0, 0.4978, 1.0, 0.375, 1.0, 0.4978, 1.0, 0.625, 1.0, 0.625, 1.0, 0.4978, 1.0, 0.625, 0.75, 0.5, 0.75, 0.5, 0.75, 0.625, 0.75, 0.625, 0.625, 0.625, 0.75, 0.625, 0.75, 0.625, 0.625, 0.5, 0.75, 0.375, 0.75, 0.375, 0.75, 0.5, 0.75, 0.375, 0.75, 0.375, 0.625, 0.375, 0.625, 0.375, 0.75, 0.375, 0.75, 0.375, 0.75, 0.375, 0.75, 0.375, 0.75, 0.375, 0.75, 0.375, 0.75, 0.375, 0.75, 0.375, 0.75, 0.375, 0.625, 0.375, 0.75, 0.375, 0.75, 0.375, 0.625, 0.375, 0.75, 0.375, 0.625, 0.375, 0.625, 0.375, 0.75, 0.375, 0.625, 0.375, 0.75, 0.375, 0.75, 0.375, 0.625, 0.375, 0.625, 0.375, 0.75, 0.375, 0.75, 0.375, 0.625, 0.375, 0.75, 0.375, 0.625, 0.375, 0.625, 0.375, 0.75, 0.375, 0.75, 0.375, 0.75, 0.375, 0.75, 0.375, 0.75, 0.375, 0.75, 0.375, 0.625, 0.375, 0.625, 0.375, 0.75, 0.375, 0.625, 0.375, 0.75, 0.375, 0.75, 0.375, 0.625, 0.375, 0.625, 0.375, 0.75, 0.375, 0.75, 0.375, 0.625, 0.375, 0.75, 0.375, 0.75, 0.375, 0.75, 0.375, 0.75, 0.375, 0.75, 0.375, 0.75, 0.375, 0.75, 0.375, 0.75, 0.375, 0.75, 0.375, 0.625, 0.375, 0.625, 0.375, 0.75, 0.375, 0.75, 0.375, 0.625, 0.375, 0.625, 0.375, 0.75, 0.375, 0.625, 0.375, 0.75, 0.375, 0.75, 0.375, 0.625, 0.375, 0.75, 0.375, 0.75, 0.375, 0.75, 0.375, 0.75, 0.375, 0.75, 0.375, 0.625, 0.375, 0.625, 0.375, 0.75, 0.375, 0.75, 0.375, 0.625, 0.375, 0.625, 0.375, 0.75, 0.375, 0.625, 0.375, 0.75, 0.375, 0.75, 0.375, 0.625, 0.375, 0.75, 0.375, 0.75, 0.375, 0.75, 0.375, 0.75, 0.375, 0.75, 0.375, 0.625, 0.375, 0.625, 0.375, 0.75, 0.375, 0.75, 0.375, 0.75, 0.375, 0.75, 0.375, 0.75, 0.375, 0.625, 0.375, 0.75, 0.375, 0.75, 0.375, 0.625, 0.375, 0.75, 0.375, 0.75, 0.375, 0.75, 0.375, 0.75, 0.375, 0.625, 0.375, 0.75, 0.375, 0.75, 0.375, 0.625, 0.375, 0.75, 0.375, 0.625, 0.375, 0.625, 0.375, 0.75, 0.375, 0.75, 0.375, 0.625, 0.375, 0.625, 0.375, 0.75, 0.375, 0.75, 0.375, 0.75, 0.375, 0.75, 0.375, 0.75, 0.375, 0.625, 0.375, 0.75, 0.375, 0.75, 0.375, 0.625, 0.375, 0.75, 0.375, 0.625, 0.375, 0.625, 0.375, 0.75, 0.375, 0.75, 0.375, 0.75, 0.375, 0.75, 0.375, 0.75, 0.375, 0.625, 0.375, 0.75, 0.375, 0.75, 0.375, 0.625, 0.375, 0.75, 0.375, 0.625, 0.375, 0.625, 0.375, 0.75, 0.375, 0.75, 0.375, 0.75, 0.375, 0.75, 0.375, 0.75, 0.375, 0.625, 0.375, 0.75, 0.375, 0.75, 0.375, 0.625, 0.375, 0.625, 0.375, 0.75, 0.375, 0.75, 0.375, 0.625, 0.375, 0.75, 0.375, 0.75, 0.375, 0.75, 0.375, 0.75, 0.375, 0.75, 0.375, 0.625, 0.375, 0.625, 0.375, 0.75, 0.375, 0.625, 0.375, 0.75, 0.375, 0.75, 0.375, 0.625, 0.375, 0.75, 0.375, 0.75, 0.375, 0.75, 0.375, 0.75, 0.375, 0.75, 0.375, 0.625, 0.375, 0.625, 0.375, 0.75, 0.375, 0.625, 0.375, 0.75, 0.375, 0.75, 0.375, 0.625, 0.375, 0.75, 0.375, 0.75, 0.375, 0.75, 0.375, 0.75, 0.375, 0.75, 0.375, 0.625, 0.375, 0.625, 0.375, 0.75, 0.375, 0.625, 0.375, 0.75, 0.375, 0.75, 0.375, 0.625, 0.375, 0.75, 0.375, 0.75, 0.375, 0.75, 0.375, 0.75, 0.375, 0.75, 0.375, 0.625, 0.375, 0.625, 0.375, 0.75, 1.0, 0.5, 1.0, 1.0, 0.8333, 1.0, 0.8333, 0.5, 0.8333, 0.5, 0.8333, 1.0, 0.6667, 1.0, 0.6667, 0.5, 0.6667, 0.5, 0.6667, 1.0, 0.5, 1.0, 0.5, 0.5, 0.5, 0.5, 0.5, 1.0, 0.3333, 1.0, 0.3333, 0.5, 0.4578, 0.37, 0.25, 0.49, 0.04215, 0.37, 0.04215, 0.13, 0.25, 0.01, 0.4578, 0.13, 0.3333, 0.5, 0.3333, 1.0, 0.1667, 1.0, 0.1667, 0.5, 0.1667, 0.5, 0.1667, 1.0, -8.941e-08, 1.0, -8.941e-08, 0.5, 0.75, 0.49, 0.9578, 0.37, 0.9578, 0.13, 0.75, 0.01, 0.5422, 0.13, 0.5422, 0.37, 1.0, 0.5, 1.0, 1.0, 0.8333, 1.0, 0.8333, 0.5, 0.8333, 0.5, 0.8333, 1.0, 0.6667, 1.0, 0.6667, 0.5, 0.6667, 0.5, 0.6667, 1.0, 0.5, 1.0, 0.5, 0.5, 0.5, 0.5, 0.5, 1.0, 0.3333, 1.0, 0.3333, 0.5, 0.4578, 0.37, 0.25, 0.49, 0.04215, 0.37, 0.04215, 0.13, 0.25, 0.01, 0.4578, 0.13, 0.3333, 0.5, 0.3333, 1.0, 0.1667, 1.0, 0.1667, 0.5, 0.1667, 0.5, 0.1667, 1.0, -8.941e-08, 1.0, -8.941e-08, 0.5, 0.75, 0.49, 0.9578, 0.37, 0.9578, 0.13, 0.75, 0.01, 0.5422, 0.13, 0.5422, 0.37, 1.0, 0.5, 1.0, 1.0, 0.8333, 1.0, 0.8333, 0.5, 0.8333, 0.5, 0.8333, 1.0, 0.6667, 1.0, 0.6667, 0.5, 0.6667, 0.5, 0.6667, 1.0, 0.5, 1.0, 0.5, 0.5, 0.5, 0.5, 0.5, 1.0, 0.3333, 1.0, 0.3333, 0.5, 0.4578, 0.37, 0.25, 0.49, 0.04215, 0.37, 0.04215, 0.13, 0.25, 0.01, 0.4578, 0.13, 0.3333, 0.5, 0.3333, 1.0, 0.1667, 1.0, 0.1667, 0.5, 0.1667, 0.5, 0.1667, 1.0, -8.941e-08, 1.0, -8.941e-08, 0.5, 0.75, 0.49, 0.9578, 0.37, 0.9578, 0.13, 0.75, 0.01, 0.5422, 0.13, 0.5422, 0.37, 1.0, 0.5, 1.0, 1.0, 0.8333, 1.0, 0.8333, 0.5, 0.8333, 0.5, 0.8333, 1.0, 0.6667, 1.0, 0.6667, 0.5, 0.6667, 0.5, 0.6667, 1.0, 0.5, 1.0, 0.5, 0.5, 0.5, 0.5, 0.5, 1.0, 0.3333, 1.0, 0.3333, 0.5, 0.4578, 0.37, 0.25, 0.49, 0.04215, 0.37, 0.04215, 0.13, 0.25, 0.01, 0.4578, 0.13, 0.3333, 0.5, 0.3333, 1.0, 0.1667, 1.0, 0.1667, 0.5, 0.1667, 0.5, 0.1667, 1.0, -8.941e-08, 1.0, -8.941e-08, 0.5, 0.75, 0.49, 0.9578, 0.37, 0.9578, 0.13, 0.75, 0.01, 0.5422, 0.13, 0.5422, 0.37, 1.0, 0.5, 1.0, 1.0, 0.8333, 1.0, 0.8333, 0.5, 0.8333, 0.5, 0.8333, 1.0, 0.6667, 1.0, 0.6667, 0.5, 0.6667, 0.5, 0.6667, 1.0, 0.5, 1.0, 0.5, 0.5, 0.5, 0.5, 0.5, 1.0, 0.3333, 1.0, 0.3333, 0.5, -8.941e-08, 1.0, 0.1667, 1.0, 0.1667, 1.0, -8.941e-08, 1.0, 0.3333, 0.5, 0.3333, 1.0, 0.1667, 1.0, 0.1667, 0.5, 0.1667, 0.5, 0.1667, 1.0, -8.941e-08, 1.0, -8.941e-08, 0.5, 0.75, 0.49, 0.9578, 0.37, 0.9578, 0.13, 0.75, 0.01, 0.5422, 0.13, 0.5422, 0.37, 1.0, 0.5, 1.0, 1.0, 0.8333, 1.0, 0.8333, 0.5, 0.8333, 0.5, 0.8333, 1.0, 0.6667, 1.0, 0.6667, 0.5, 0.6667, 0.5, 0.6667, 1.0, 0.5, 1.0, 0.5, 0.5, 0.5, 0.5, 0.5, 1.0, 0.3333, 1.0, 0.3333, 0.5, 0.5, 1.0, 0.6667, 1.0, 0.6667, 1.0, 0.5, 1.0, 0.3333, 0.5, 0.3333, 1.0, 0.1667, 1.0, 0.1667, 0.5, 0.1667, 0.5, 0.1667, 1.0, -8.941e-08, 1.0, -8.941e-08, 0.5, 0.75, 0.49, 0.9578, 0.37, 0.9578, 0.13, 0.75, 0.01, 0.5422, 0.13, 0.5422, 0.37, 1.0, 0.5, 1.0, 1.0, 0.8333, 1.0, 0.8333, 0.5, 0.8333, 0.5, 0.8333, 1.0, 0.6667, 1.0, 0.6667, 0.5, 0.6667, 0.5, 0.6667, 1.0, 0.5, 1.0, 0.5, 0.5, 0.5, 0.5, 0.5, 1.0, 0.3333, 1.0, 0.3333, 0.5, 0.1667, 1.0, 0.3333, 1.0, 0.3333, 1.0, 0.1667, 1.0, 0.3333, 0.5, 0.3333, 1.0, 0.1667, 1.0, 0.1667, 0.5, 0.1667, 0.5, 0.1667, 1.0, -8.941e-08, 1.0, -8.941e-08, 0.5, 0.75, 0.49, 0.9578, 0.37, 0.9578, 0.13, 0.75, 0.01, 0.5422, 0.13, 0.5422, 0.37, 1.0, 0.5, 1.0, 1.0, 0.8333, 1.0, 0.8333, 0.5, 0.8333, 0.5, 0.8333, 1.0, 0.6667, 1.0, 0.6667, 0.5, 0.6667, 0.5, 0.6667, 1.0, 0.5, 1.0, 0.5, 0.5, 0.5, 0.5, 0.5, 1.0, 0.3333, 1.0, 0.3333, 0.5, 0.4578, 0.37, 0.25, 0.49, 0.04215, 0.37, 0.04215, 0.13, 0.25, 0.01, 0.4578, 0.13, 0.3333, 0.5, 0.3333, 1.0, 0.1667, 1.0, 0.1667, 0.5, 0.1667, 0.5, 0.1667, 1.0, -8.941e-08, 1.0, -8.941e-08, 0.5, 0.75, 0.49, 0.9578, 0.37, 0.9578, 0.13, 0.75, 0.01, 0.5422, 0.13, 0.5422, 0.37, 1.0, 0.5, 1.0, 1.0, 0.8333, 1.0, 0.8333, 0.5, 0.8333, 0.5, 0.8333, 1.0, 0.6667, 1.0, 0.6667, 0.5, 0.6667, 0.5, 0.6667, 1.0, 0.5, 1.0, 0.5, 0.5, 0.5, 0.5, 0.5, 1.0, 0.3333, 1.0, 0.3333, 0.5, 0.4578, 0.37, 0.25, 0.49, 0.04215, 0.37, 0.04215, 0.13, 0.25, 0.01, 0.4578, 0.13, 0.3333, 0.5, 0.3333, 1.0, 0.1667, 1.0, 0.1667, 0.5, 0.1667, 0.5, 0.1667, 1.0, -8.941e-08, 1.0, -8.941e-08, 0.5, 0.75, 0.49, 0.9578, 0.37, 0.9578, 0.13, 0.75, 0.01, 0.5422, 0.13, 0.5422, 0.37, 1.0, 0.5, 1.0, 1.0, 0.8333, 1.0, 0.8333, 0.5, 0.8333, 0.5, 0.8333, 1.0, 0.6667, 1.0, 0.6667, 0.5, 0.6667, 0.5, 0.6667, 1.0, 0.5, 1.0, 0.5, 0.5, 0.5, 0.5, 0.5, 1.0, 0.3333, 1.0, 0.3333, 0.5, 0.4578, 0.37, 0.25, 0.49, 0.04215, 0.37, 0.04215, 0.13, 0.25, 0.01, 0.4578, 0.13, 0.3333, 0.5, 0.3333, 1.0, 0.1667, 1.0, 0.1667, 0.5, 0.1667, 0.5, 0.1667, 1.0, -8.941e-08, 1.0, -8.941e-08, 0.5, 0.75, 0.49, 0.9578, 0.37, 0.9578, 0.13, 0.75, 0.01, 0.5422, 0.13, 0.5422, 0.37, 1.0, 0.5, 1.0, 1.0, 0.8333, 1.0, 0.8333, 0.5, 0.8333, 0.5, 0.8333, 1.0, 0.6667, 1.0, 0.6667, 0.5, 0.6667, 0.5, 0.6667, 1.0, 0.5, 1.0, 0.5, 0.5, 0.5, 0.5, 0.5, 1.0, 0.3333, 1.0, 0.3333, 0.5, 0.4578, 0.37, 0.25, 0.49, 0.04215, 0.37, 0.04215, 0.13, 0.25, 0.01, 0.4578, 0.13, 0.3333, 0.5, 0.3333, 1.0, 0.1667, 1.0, 0.1667, 0.5, 0.1667, 0.5, 0.1667, 1.0, -8.941e-08, 1.0, -8.941e-08, 0.5, 0.75, 0.49, 0.9578, 0.37, 0.9578, 0.13, 0.75, 0.01, 0.5422, 0.13, 0.5422, 0.37, 1.0, 0.5, 1.0, 1.0, 0.8333, 1.0, 0.8333, 0.5, 0.8333, 0.5, 0.8333, 1.0, 0.6667, 1.0, 0.6667, 0.5, 0.6667, 0.5, 0.6667, 1.0, 0.5, 1.0, 0.5, 0.5, 0.5, 0.5, 0.5, 1.0, 0.3333, 1.0, 0.3333, 0.5, 0.4578, 0.37, 0.25, 0.49, 0.04215, 0.37, 0.04215, 0.13, 0.25, 0.01, 0.4578, 0.13, 0.3333, 0.5, 0.3333, 1.0, 0.1667, 1.0, 0.1667, 0.5, 0.1667, 0.5, 0.1667, 1.0, -8.941e-08, 1.0, -8.941e-08, 0.5, 0.75, 0.49, 0.9578, 0.37, 0.9578, 0.13, 0.75, 0.01, 0.5422, 0.13, 0.5422, 0.37, 0.4978, 1.0, 0.4978, 1.0, 0.625, 1.0, 0.625, 1.0, 0.625, 0.625, 0.625, 0.625, 0.625, 0.75, 0.625, 0.75, 0.375, 0.9375, 0.375, 1.0, 0.4978, 1.0, 0.5, 0.9375, 0.3125, 0.625, 0.3125, 0.75, 0.375, 0.75, 0.375, 0.625, 0.8125, 0.625, 0.8125, 0.75, 0.875, 0.75, 0.875, 0.625, 0.375, 0.75, 0.375, 0.75, 0.375, 0.625, 0.375, 0.625, 0.6875, 0.625, 0.6875, 0.75, 0.75, 0.75, 0.75, 0.625, 0.1875, 0.625, 0.1875, 0.75, 0.25, 0.75, 0.25, 0.625, 0.5, 0.8125, 0.5, 0.875, 0.625, 0.875, 0.625, 0.8125, 0.5, 0.75, 0.5, 0.8125, 0.625, 0.8125, 0.625, 0.75, 0.625, 0.625, 0.625, 0.75, 0.6875, 0.75, 0.6875, 0.625, 0.25, 0.625, 0.25, 0.75, 0.3125, 0.75, 0.3125, 0.625, 0.125, 0.625, 0.125, 0.75, 0.1875, 0.75, 0.1875, 0.625, 0.75, 0.625, 0.75, 0.75, 0.8125, 0.75, 0.8125, 0.625, 0.5, 0.875, 0.5, 0.9375, 0.625, 0.9375, 0.625, 0.875, 0.625, 0.625, 0.625, 0.625, 0.625, 0.75, 0.625, 0.75, 0.375, 0.75, 0.375, 0.75, 0.375, 0.625, 0.375, 0.625, 0.5, 0.75, 0.5, 0.75, 0.375, 0.75, 0.375, 0.75, 0.5, 0.75, 0.5, 0.75, 0.375, 0.75, 0.375, 0.75, 0.5, 0.75, 0.5, 0.75, 0.375, 0.75, 0.375, 0.75, 0.625, 0.625, 0.625, 0.625, 0.625, 0.75, 0.625, 0.75, 0.375, 0.75, 0.375, 0.75, 0.375, 0.625, 0.375, 0.625, 0.625, 0.625, 0.625, 0.625, 0.625, 0.75, 0.625, 0.75, 0.375, 0.75, 0.375, 0.75, 0.375, 0.625, 0.375, 0.625, 0.5, 0.75, 0.5, 0.75, 0.375, 0.75, 0.375, 0.75, 0.375, 0.75, 0.375, 0.75, 0.375, 0.625, 0.375, 0.625, 0.5, 0.75, 0.5, 0.75, 0.375, 0.75, 0.375, 0.75, 0.625, 0.625, 0.625, 0.625, 0.625, 0.75, 0.625, 0.75, 0.5, 0.75, 0.5, 0.75, 0.375, 0.75, 0.375, 0.75, 0.625, 0.625, 0.625, 0.625, 0.625, 0.75, 0.625, 0.75, 0.375, 0.75, 0.375, 0.75, 0.375, 0.625, 0.375, 0.625, 0.625, 0.625, 0.625, 0.625, 0.625, 0.75, 0.625, 0.75, 0.375, 0.75, 0.375, 0.75, 0.375, 0.625, 0.375, 0.625, 0.5, 0.75, 0.5, 0.75, 0.375, 0.75, 0.375, 0.75, 0.375, 0.75, 0.375, 0.75, 0.375, 0.625, 0.375, 0.625, 0.5, 0.75, 0.5, 0.75, 0.375, 0.75, 0.375, 0.75, 0.625, 0.625, 0.625, 0.625, 0.625, 0.75, 0.625, 0.75, 0.5, 0.75, 0.5, 0.75, 0.375, 0.75, 0.375, 0.75, 0.625, 0.625, 0.625, 0.625, 0.625, 0.75, 0.625, 0.75, 0.375, 0.75, 0.375, 0.75, 0.375, 0.625, 0.375, 0.625, 0.375, 0.75, 0.375, 0.75, 0.375, 0.625, 0.375, 0.625, 0.625, 0.625, 0.625, 0.625, 0.625, 0.75, 0.625, 0.75, 0.5, 0.75, 0.5, 0.75, 0.375, 0.75, 0.375, 0.75, 0.5, 0.75, 0.5, 0.75, 0.375, 0.75, 0.375, 0.75, 0.5, 0.625, 0.5, 0.75, 0.625, 0.75, 0.625, 0.625, 0.375, 0.75, 0.375, 0.75, 0.375, 0.625, 0.375, 0.625, 0.625, 0.625, 0.625, 0.625, 0.625, 0.75, 0.625, 0.75, 0.375, 1.0, 0.375, 1.0, 0.4978, 1.0, 0.4978, 1.0, 0.4985, 0.125, 0.625, 0.125, 0.625, 0.0, 0.4978, 0.0, 0.375, 0.0, 0.375, 0.125, 0.4985, 0.125, 0.4978, 0.0, 0.375, 0.625, 0.375, 0.75, 0.5, 0.75, 0.5, 0.625, 0.625, 0.75, 0.625, 0.75, 0.5, 0.75, 0.5, 0.75, 0.625, 0.75, 0.625, 0.75, 0.5, 0.75, 0.5, 0.75, 0.625, 0.75, 0.625, 0.75, 0.5, 0.75, 0.5, 0.75, 0.625, 0.75, 0.625, 0.75, 0.5, 0.75, 0.5, 0.75, 0.625, 0.75, 0.625, 0.75, 0.5, 0.75, 0.5, 0.75, 0.625, 0.75, 0.625, 0.75, 0.5, 0.75, 0.5, 0.75, 0.625, 0.75, 0.625, 0.75, 0.5, 0.75, 0.5, 0.75, 0.625, 0.75, 0.625, 0.75, 0.5, 0.75, 0.5, 0.75, 0.625, 0.75, 0.625, 0.75, 0.5, 0.75, 0.5, 0.75, 0.625, 0.75, 0.625, 0.75, 0.5, 0.75, 0.5, 0.75, 0.625, 0.75, 0.625, 0.75, 0.5, 0.75, 0.5, 0.75, 0.375, 0.875, 0.375, 0.9375, 0.5, 0.9375, 0.5, 0.875, 0.375, 0.75, 0.375, 0.8125, 0.5, 0.8125, 0.5, 0.75, 0.375, 0.8125, 0.375, 0.875, 0.5, 0.875, 0.5, 0.8125, 0.875, 0.75, 0.875, 0.75, 0.875, 0.625, 0.875, 0.625, 0.125, 0.625, 0.125, 0.625, 0.125, 0.75, 0.125, 0.75, 0.4978, 1.0, 0.625, 1.0, 0.625, 0.9375, 0.5, 0.9375, 0.625, 0.75, 0.625, 0.75, 0.5, 0.75, 0.5, 0.75, 0.625, 0.625, 0.625, 0.625, 0.625, 0.75, 0.625, 0.75, 0.375, 0.75, 0.375, 0.75, 0.375, 0.625, 0.375, 0.625, 0.5, 0.75, 0.5, 0.75, 0.375, 0.75, 0.375, 0.75, 0.5, 0.75, 0.5, 0.75, 0.375, 0.75, 0.375, 0.75, 0.375, 0.75, 0.375, 0.75, 0.375, 0.625, 0.375, 0.625, 0.625, 0.625, 0.625, 0.625, 0.625, 0.75, 0.625, 0.75, 0.625, 0.75, 0.625, 0.75, 0.5, 0.75, 0.5, 0.75, 0.625, 0.75, 0.625, 0.75, 0.5, 0.75, 0.5, 0.75, 0.625, 0.625, 0.625, 0.625, 0.625, 0.75, 0.625, 0.75, 0.375, 0.75, 0.375, 0.75, 0.375, 0.625, 0.375, 0.625, 0.5, 0.75, 0.5, 0.75, 0.375, 0.75, 0.375, 0.75, 0.625, 0.75, 0.625, 0.75, 0.5, 0.75, 0.5, 0.75, 0.625, 0.625, 0.625, 0.625, 0.625, 0.75, 0.625, 0.75, 0.375, 0.75, 0.375, 0.75, 0.375, 0.625, 0.375, 0.625, 0.5, 0.75, 0.5, 0.75, 0.375, 0.75, 0.375, 0.75, 0.5, 0.75, 0.5, 0.75, 0.375, 0.75, 0.375, 0.75, 0.375, 0.75, 0.375, 0.75, 0.375, 0.625, 0.375, 0.625, 0.625, 0.625, 0.625, 0.625, 0.625, 0.75, 0.625, 0.75, 0.625, 0.75, 0.625, 0.75, 0.5, 0.75, 0.5, 0.75, 0.5, 0.75, 0.5, 0.75, 0.375, 0.75, 0.375, 0.75, 0.375, 0.75, 0.375, 0.75, 0.375, 0.625, 0.375, 0.625, 0.625, 0.625, 0.625, 0.625, 0.625, 0.75, 0.625, 0.75, 0.625, 0.75, 0.625, 0.75, 0.5, 0.75, 0.5, 0.75, 0.625, 0.75, 0.625, 0.75, 0.5, 0.75, 0.5, 0.75, 0.625, 0.625, 0.625, 0.625, 0.625, 0.75, 0.625, 0.75, 0.375, 0.75, 0.375, 0.75, 0.375, 0.625, 0.375, 0.625, 0.5, 0.75, 0.5, 0.75, 0.375, 0.75, 0.375, 0.75, 0.625, 0.75, 0.625, 0.75, 0.5, 0.75, 0.5, 0.75, 0.375, 0.75, 0.375, 0.75, 0.375, 0.625, 0.375, 0.625, 0.5, 0.75, 0.5, 0.75, 0.375, 0.75, 0.375, 0.75, 0.625, 0.625, 0.625, 0.625, 0.625, 0.75, 0.625, 0.75, 0.625, 0.75, 0.625, 0.75, 0.5, 0.75, 0.5, 0.75, 0.625, 0.625, 0.625, 0.625, 0.625, 0.75, 0.625, 0.75, 0.375, 0.75, 0.375, 0.75, 0.375, 0.625, 0.375, 0.625, 0.5, 0.75, 0.5, 0.75, 0.375, 0.75, 0.375, 0.75, 0.5, 0.75, 0.5, 0.75, 0.375, 0.75, 0.375, 0.75, 0.375, 0.75, 0.375, 0.75, 0.375, 0.625, 0.375, 0.625, 0.625, 0.625, 0.625, 0.625, 0.625, 0.75, 0.625, 0.75, 0.625, 0.75, 0.625, 0.75, 0.5, 0.75, 0.5, 0.75, 0.125, 0.625, 0.125, 0.625, 0.125, 0.75, 0.125, 0.75, 0.875, 0.75, 0.875, 0.75, 0.875, 0.625, 0.875, 0.625, 0.375, 1.0, 0.375, 1.0, 0.4978, 1.0, 0.4978, 1.0, 0.4978, 1.0, 0.4978, 1.0, 0.625, 1.0, 0.625, 1.0, 0.625, 0.75, 0.625, 0.75, 0.5, 0.75, 0.5, 0.75, 0.625, 0.625, 0.625, 0.625, 0.625, 0.75, 0.625, 0.75, 0.5, 0.75, 0.5, 0.75, 0.375, 0.75, 0.375, 0.75, 0.375, 0.75, 0.375, 0.75, 0.375, 0.625, 0.375, 0.625, 0.375, 0.75, 0.375, 0.75, 0.375, 0.75, 0.375, 0.75, 0.375, 0.75, 0.375, 0.75, 0.375, 0.75, 0.375, 0.75, 0.375, 0.625, 0.375, 0.625, 0.375, 0.75, 0.375, 0.75, 0.375, 0.75, 0.375, 0.75, 0.375, 0.625, 0.375, 0.625, 0.375, 0.625, 0.375, 0.625, 0.375, 0.75, 0.375, 0.75, 0.375, 0.625, 0.375, 0.625, 0.375, 0.75, 0.375, 0.75, 0.375, 0.75, 0.375, 0.75, 0.375, 0.625, 0.375, 0.625, 0.375, 0.75, 0.375, 0.75, 0.375, 0.75, 0.375, 0.75, 0.375, 0.75, 0.375, 0.75, 0.375, 0.625, 0.375, 0.625, 0.375, 0.625, 0.375, 0.625, 0.375, 0.75, 0.375, 0.75, 0.375, 0.625, 0.375, 0.625, 0.375, 0.75, 0.375, 0.75, 0.375, 0.75, 0.375, 0.75, 0.375, 0.75, 0.375, 0.75, 0.375, 0.75, 0.375, 0.75, 0.375, 0.75, 0.375, 0.75, 0.375, 0.75, 0.375, 0.75, 0.375, 0.625, 0.375, 0.625, 0.375, 0.75, 0.375, 0.75, 0.375, 0.625, 0.375, 0.625, 0.375, 0.625, 0.375, 0.625, 0.375, 0.75, 0.375, 0.75, 0.375, 0.75, 0.375, 0.75, 0.375, 0.75, 0.375, 0.75, 0.375, 0.75, 0.375, 0.75, 0.375, 0.625, 0.375, 0.625, 0.375, 0.75, 0.375, 0.75, 0.375, 0.625, 0.375, 0.625, 0.375, 0.625, 0.375, 0.625, 0.375, 0.75, 0.375, 0.75, 0.375, 0.75, 0.375, 0.75, 0.375, 0.75, 0.375, 0.75, 0.375, 0.75, 0.375, 0.75, 0.375, 0.625, 0.375, 0.625, 0.375, 0.75, 0.375, 0.75, 0.375, 0.75, 0.375, 0.75, 0.375, 0.625, 0.375, 0.625, 0.375, 0.75, 0.375, 0.75, 0.375, 0.75, 0.375, 0.75, 0.375, 0.75, 0.375, 0.75, 0.375, 0.625, 0.375, 0.625, 0.375, 0.75, 0.375, 0.75, 0.375, 0.75, 0.375, 0.75, 0.375, 0.625, 0.375, 0.625, 0.375, 0.75, 0.375, 0.75, 0.375, 0.625, 0.375, 0.625, 0.375, 0.75, 0.375, 0.75, 0.375, 0.75, 0.375, 0.75, 0.375, 0.625, 0.375, 0.625, 0.375, 0.75, 0.375, 0.75, 0.375, 0.75, 0.375, 0.75, 0.375, 0.625, 0.375, 0.625, 0.375, 0.75, 0.375, 0.75, 0.375, 0.75, 0.375, 0.75, 0.375, 0.625, 0.375, 0.625, 0.375, 0.75, 0.375, 0.75, 0.375, 0.75, 0.375, 0.75, 0.375, 0.625, 0.375, 0.625, 0.375, 0.75, 0.375, 0.75, 0.375, 0.75, 0.375, 0.75, 0.375, 0.625, 0.375, 0.625, 0.375, 0.75, 0.375, 0.75, 0.375, 0.625, 0.375, 0.625, 0.375, 0.75, 0.375, 0.75, 0.375, 0.75, 0.375, 0.75, 0.375, 0.75, 0.375, 0.75, 0.375, 0.75, 0.375, 0.75, 0.375, 0.625, 0.375, 0.625, 0.375, 0.625, 0.375, 0.625, 0.375, 0.75, 0.375, 0.75, 0.375, 0.75, 0.375, 0.75, 0.375, 0.75, 0.375, 0.75, 0.375, 0.75, 0.375, 0.75, 0.375, 0.625, 0.375, 0.625, 0.375, 0.625, 0.375, 0.625, 0.375, 0.75, 0.375, 0.75, 0.375, 0.75, 0.375, 0.75, 0.375, 0.75, 0.375, 0.75, 0.375, 0.75, 0.375, 0.75, 0.375, 0.625, 0.375, 0.625, 0.375, 0.625, 0.375, 0.625, 0.375, 0.75, 0.375, 0.75, 0.375, 0.75, 0.375, 0.75, 0.375, 0.75, 0.375, 0.75, 0.375, 0.75, 0.375, 0.75, 0.375, 0.625, 0.375, 0.625, 1.0, 0.5, 0.8333, 0.5, 0.8333, 1.0, 1.0, 1.0, 0.8333, 0.5, 0.6667, 0.5, 0.6667, 1.0, 0.8333, 1.0, 0.6667, 0.5, 0.5, 0.5, 0.5, 1.0, 0.6667, 1.0, 0.5, 0.5, 0.3333, 0.5, 0.3333, 1.0, 0.5, 1.0, 0.4578, 0.37, 0.4578, 0.13, 0.25, 0.01, 0.04215, 0.13, 0.04215, 0.37, 0.25, 0.49, 0.3333, 0.5, 0.1667, 0.5, 0.1667, 1.0, 0.3333, 1.0, 0.1667, 0.5, -8.941e-08, 0.5, -8.941e-08, 1.0, 0.1667, 1.0, 0.75, 0.49, 0.5422, 0.37, 0.5422, 0.13, 0.75, 0.01, 0.9578, 0.13, 0.9578, 0.37, 1.0, 0.5, 0.8333, 0.5, 0.8333, 1.0, 1.0, 1.0, 0.8333, 0.5, 0.6667, 0.5, 0.6667, 1.0, 0.8333, 1.0, 0.6667, 0.5, 0.5, 0.5, 0.5, 1.0, 0.6667, 1.0, 0.5, 0.5, 0.3333, 0.5, 0.3333, 1.0, 0.5, 1.0, 0.4578, 0.37, 0.4578, 0.13, 0.25, 0.01, 0.04215, 0.13, 0.04215, 0.37, 0.25, 0.49, 0.3333, 0.5, 0.1667, 0.5, 0.1667, 1.0, 0.3333, 1.0, 0.1667, 0.5, -8.941e-08, 0.5, -8.941e-08, 1.0, 0.1667, 1.0, 0.75, 0.49, 0.5422, 0.37, 0.5422, 0.13, 0.75, 0.01, 0.9578, 0.13, 0.9578, 0.37, 1.0, 0.5, 0.8333, 0.5, 0.8333, 1.0, 1.0, 1.0, 0.8333, 0.5, 0.6667, 0.5, 0.6667, 1.0, 0.8333, 1.0, 0.6667, 0.5, 0.5, 0.5, 0.5, 1.0, 0.6667, 1.0, 0.5, 0.5, 0.3333, 0.5, 0.3333, 1.0, 0.5, 1.0, 0.4578, 0.37, 0.4578, 0.13, 0.25, 0.01, 0.04215, 0.13, 0.04215, 0.37, 0.25, 0.49, 0.3333, 0.5, 0.1667, 0.5, 0.1667, 1.0, 0.3333, 1.0, 0.1667, 0.5, -8.941e-08, 0.5, -8.941e-08, 1.0, 0.1667, 1.0, 0.75, 0.49, 0.5422, 0.37, 0.5422, 0.13, 0.75, 0.01, 0.9578, 0.13, 0.9578, 0.37, 1.0, 0.5, 0.8333, 0.5, 0.8333, 1.0, 1.0, 1.0, 0.8333, 0.5, 0.6667, 0.5, 0.6667, 1.0, 0.8333, 1.0, 0.6667, 0.5, 0.5, 0.5, 0.5, 1.0, 0.6667, 1.0, 0.5, 0.5, 0.3333, 0.5, 0.3333, 1.0, 0.5, 1.0, 0.4578, 0.37, 0.4578, 0.13, 0.25, 0.01, 0.04215, 0.13, 0.04215, 0.37, 0.25, 0.49, 0.3333, 0.5, 0.1667, 0.5, 0.1667, 1.0, 0.3333, 1.0, 0.1667, 0.5, -8.941e-08, 0.5, -8.941e-08, 1.0, 0.1667, 1.0, 0.75, 0.49, 0.5422, 0.37, 0.5422, 0.13, 0.75, 0.01, 0.9578, 0.13, 0.9578, 0.37, 1.0, 0.5, 0.8333, 0.5, 0.8333, 1.0, 1.0, 1.0, 0.8333, 0.5, 0.6667, 0.5, 0.6667, 1.0, 0.8333, 1.0, 0.6667, 0.5, 0.5, 0.5, 0.5, 1.0, 0.6667, 1.0, 0.5, 0.5, 0.3333, 0.5, 0.3333, 1.0, 0.5, 1.0, 0.4578, 0.37, 0.4578, 0.13, 0.25, 0.01, 0.04215, 0.13, 0.04215, 0.37, 0.25, 0.49, 0.3333, 0.5, 0.1667, 0.5, 0.1667, 1.0, 0.3333, 1.0, 0.1667, 0.5, -8.941e-08, 0.5, -8.941e-08, 1.0, 0.1667, 1.0, 0.75, 0.49, 0.5422, 0.37, 0.5422, 0.13, 0.75, 0.01, 0.9578, 0.13, 0.9578, 0.37, 1.0, 0.5, 0.8333, 0.5, 0.8333, 1.0, 1.0, 1.0, 0.8333, 0.5, 0.6667, 0.5, 0.6667, 1.0, 0.8333, 1.0, 0.6667, 0.5, 0.5, 0.5, 0.5, 1.0, 0.6667, 1.0, 0.5, 0.5, 0.3333, 0.5, 0.3333, 1.0, 0.5, 1.0, 0.4578, 0.37, 0.4578, 0.13, 0.25, 0.01, 0.04215, 0.13, 0.04215, 0.37, 0.25, 0.49, 0.3333, 0.5, 0.1667, 0.5, 0.1667, 1.0, 0.3333, 1.0, 0.1667, 0.5, -8.941e-08, 0.5, -8.941e-08, 1.0, 0.1667, 1.0, 0.75, 0.49, 0.5422, 0.37, 0.5422, 0.13, 0.75, 0.01, 0.9578, 0.13, 0.9578, 0.37, 1.0, 0.5, 0.8333, 0.5, 0.8333, 1.0, 1.0, 1.0, 0.8333, 0.5, 0.6667, 0.5, 0.6667, 1.0, 0.8333, 1.0, 0.6667, 0.5, 0.5, 0.5, 0.5, 1.0, 0.6667, 1.0, 0.5, 0.5, 0.3333, 0.5, 0.3333, 1.0, 0.5, 1.0, 0.4578, 0.37, 0.4578, 0.13, 0.25, 0.01, 0.04215, 0.13, 0.04215, 0.37, 0.25, 0.49, 0.3333, 0.5, 0.1667, 0.5, 0.1667, 1.0, 0.3333, 1.0, 0.1667, 0.5, -8.941e-08, 0.5, -8.941e-08, 1.0, 0.1667, 1.0, 0.75, 0.49, 0.5422, 0.37, 0.5422, 0.13, 0.75, 0.01, 0.9578, 0.13, 0.9578, 0.37, 1.0, 0.5, 0.8333, 0.5, 0.8333, 1.0, 1.0, 1.0, 0.8333, 0.5, 0.6667, 0.5, 0.6667, 1.0, 0.8333, 1.0, 0.6667, 0.5, 0.5, 0.5, 0.5, 1.0, 0.6667, 1.0, 0.5, 0.5, 0.3333, 0.5, 0.3333, 1.0, 0.5, 1.0, 0.4578, 0.37, 0.4578, 0.13, 0.25, 0.01, 0.04215, 0.13, 0.04215, 0.37, 0.25, 0.49, 0.3333, 0.5, 0.1667, 0.5, 0.1667, 1.0, 0.3333, 1.0, 0.1667, 0.5, -8.941e-08, 0.5, -8.941e-08, 1.0, 0.1667, 1.0, 0.75, 0.49, 0.5422, 0.37, 0.5422, 0.13, 0.75, 0.01, 0.9578, 0.13, 0.9578, 0.37, 1.0, 0.5, 0.8333, 0.5, 0.8333, 1.0, 1.0, 1.0, 0.8333, 0.5, 0.6667, 0.5, 0.6667, 1.0, 0.8333, 1.0, 0.6667, 0.5, 0.5, 0.5, 0.5, 1.0, 0.6667, 1.0, 0.5, 0.5, 0.3333, 0.5, 0.3333, 1.0, 0.5, 1.0, 0.4578, 0.37, 0.4578, 0.13, 0.25, 0.01, 0.04215, 0.13, 0.04215, 0.37, 0.25, 0.49, 0.3333, 0.5, 0.1667, 0.5, 0.1667, 1.0, 0.3333, 1.0, 0.1667, 0.5, -8.941e-08, 0.5, -8.941e-08, 1.0, 0.1667, 1.0, 0.75, 0.49, 0.5422, 0.37, 0.5422, 0.13, 0.75, 0.01, 0.9578, 0.13, 0.9578, 0.37, 1.0, 0.5, 0.8333, 0.5, 0.8333, 1.0, 1.0, 1.0, 0.8333, 0.5, 0.6667, 0.5, 0.6667, 1.0, 0.8333, 1.0, 0.6667, 0.5, 0.5, 0.5, 0.5, 1.0, 0.6667, 1.0, 0.5, 0.5, 0.3333, 0.5, 0.3333, 1.0, 0.5, 1.0, 0.4578, 0.37, 0.4578, 0.13, 0.25, 0.01, 0.04215, 0.13, 0.04215, 0.37, 0.25, 0.49, 0.3333, 0.5, 0.1667, 0.5, 0.1667, 1.0, 0.3333, 1.0, 0.1667, 0.5, -8.941e-08, 0.5, -8.941e-08, 1.0, 0.1667, 1.0, 0.75, 0.49, 0.5422, 0.37, 0.5422, 0.13, 0.75, 0.01, 0.9578, 0.13, 0.9578, 0.37, 1.0, 0.5, 0.8333, 0.5, 0.8333, 1.0, 1.0, 1.0, 0.8333, 0.5, 0.6667, 0.5, 0.6667, 1.0, 0.8333, 1.0, 0.6667, 0.5, 0.5, 0.5, 0.5, 1.0, 0.6667, 1.0, 0.5, 0.5, 0.3333, 0.5, 0.3333, 1.0, 0.5, 1.0, 0.4578, 0.37, 0.4578, 0.13, 0.25, 0.01, 0.04215, 0.13, 0.04215, 0.37, 0.25, 0.49, 0.3333, 0.5, 0.1667, 0.5, 0.1667, 1.0, 0.3333, 1.0, 0.1667, 0.5, -8.941e-08, 0.5, -8.941e-08, 1.0, 0.1667, 1.0, 0.75, 0.49, 0.5422, 0.37, 0.5422, 0.13, 0.75, 0.01, 0.9578, 0.13, 0.9578, 0.37, 1.0, 0.5, 0.8333, 0.5, 0.8333, 1.0, 1.0, 1.0, 0.8333, 0.5, 0.6667, 0.5, 0.6667, 1.0, 0.8333, 1.0, 0.6667, 0.5, 0.5, 0.5, 0.5, 1.0, 0.6667, 1.0, 0.5, 0.5, 0.3333, 0.5, 0.3333, 1.0, 0.5, 1.0, 0.4578, 0.37, 0.4578, 0.13, 0.25, 0.01, 0.04215, 0.13, 0.04215, 0.37, 0.25, 0.49, 0.3333, 0.5, 0.1667, 0.5, 0.1667, 1.0, 0.3333, 1.0, 0.1667, 0.5, -8.941e-08, 0.5, -8.941e-08, 1.0, 0.1667, 1.0, 0.75, 0.49, 0.5422, 0.37, 0.5422, 0.13, 0.75, 0.01, 0.9578, 0.13, 0.9578, 0.37, 0.3333, 1.0, 0.5, 1.0, 0.5, 1.0, 0.3333, 1.0, 0.6667, 1.0, 0.8333, 1.0, 0.8333, 1.0, 0.6667, 1.0, 0.1667, 1.0, 0.3333, 1.0, 0.3333, 1.0, 0.1667, 1.0, 0.8333, 1.0, 1.0, 1.0, 1.0, 1.0, 0.8333, 1.0, 0.5, 1.0, 0.6667, 1.0, 0.6667, 1.0, 0.5, 1.0, -8.941e-08, 1.0, 0.1667, 1.0, 0.1667, 1.0, -8.941e-08, 1.0, 0.3333, 1.0, 0.5, 1.0, 0.5, 1.0, 0.3333, 1.0, 0.6667, 1.0, 0.8333, 1.0, 0.8333, 1.0, 0.6667, 1.0, 0.1667, 1.0, 0.3333, 1.0, 0.3333, 1.0, 0.1667, 1.0, 0.8333, 1.0, 1.0, 1.0, 1.0, 1.0, 0.8333, 1.0, 0.8333, 1.0, 1.0, 1.0, 1.0, 1.0, 0.8333, 1.0, 0.5, 1.0, 0.6667, 1.0, 0.6667, 1.0, 0.5, 1.0, -8.941e-08, 1.0, 0.1667, 1.0, 0.1667, 1.0, -8.941e-08, 1.0, 0.3333, 1.0, 0.5, 1.0, 0.5, 1.0, 0.3333, 1.0, 0.6667, 1.0, 0.8333, 1.0, 0.8333, 1.0, 0.6667, 1.0])
me_cube_001.materials.append(mat_material_001)
me_cube_001.materials.append(mat_material_002)
me_cube_001.update()

# ---- objects
ob_empty = bpy.data.objects.new('Empty', None)
ob_empty_001 = bpy.data.objects.new('Empty.001', None)
ob_cube = bpy.data.objects.new('Cube', me_cube_001)

# ---- transforms, parenting, visibility, modifiers, constraints
ob_empty.location = (0.0, 0.0, 0.0)
ob_empty.empty_display_type = 'IMAGE'
ob_empty.empty_display_size = 5.0
ob_empty_001.location = (-0.06317, 0.0, 0.0)
ob_empty_001.rotation_euler = (1.571, 0.0, 6.283)
ob_empty_001.empty_display_type = 'IMAGE'
ob_empty_001.empty_display_size = 5.0
ob_cube.location = (-1.036, 0.01354, 0.01595)
ob_cube.scale = (0.6274, 0.3022, 0.2045)

# ---- collection membership
col_collection.objects.link(ob_empty)
col_collection.objects.link(ob_empty_001)
col_collection.objects.link(ob_cube)

# ---- scene / render settings (as saved in the file)
scene.frame_start = 1; scene.frame_end = 250; scene.frame_set(21)
scene.render.engine = 'BLENDER_EEVEE_NEXT'
bpy.context.view_layer.update()

# ---- added for rendering (the .blend has no active camera and no usable light): camera, sun
cam_auto = bpy.data.cameras.new('AutoCamera')
cam_auto.lens = 50.0
cam_auto.sensor_width = 36.0
cam_auto.clip_end = 1000.0
ob_auto_camera = bpy.data.objects.new('AutoCamera', cam_auto)
scene.collection.objects.link(ob_auto_camera)
ob_auto_camera.location = (4.69101, -5.67103, 3.86533)
ob_auto_camera.rotation_euler = (1.09748, -7.21219e-08, 0.694738)
scene.camera = ob_auto_camera
light_auto_sun = bpy.data.lights.new('AutoSun', 'SUN')
light_auto_sun.energy = 3.0
light_auto_sun.angle = 0.0523599
ob_auto_sun = bpy.data.objects.new('AutoSun', light_auto_sun)
scene.collection.objects.link(ob_auto_sun)
ob_auto_sun.rotation_euler = (0.872665, 0.174533, 0.523599)
bpy.context.view_layer.update()
